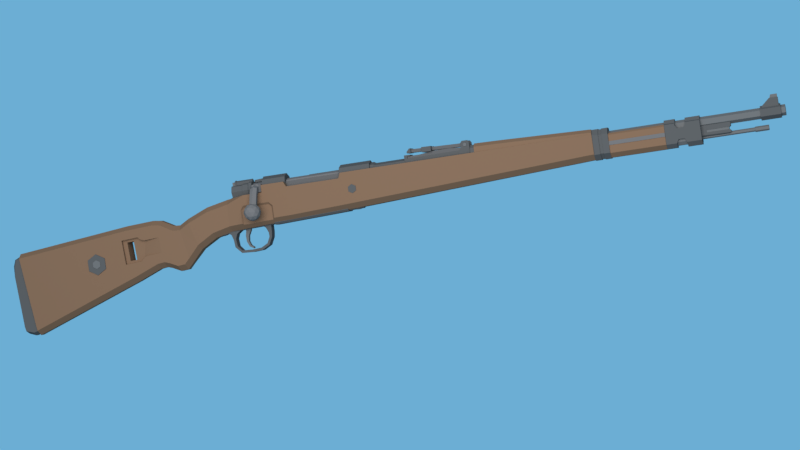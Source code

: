 # Source: Kar98K.blend  (saved by Blender 2.79.0; exported with 4.5.12 LTS)
import bpy
from mathutils import Matrix  # noqa: F401  (used for matrix-valued properties, if any)

bpy.ops.wm.read_factory_settings(use_empty=True)
scene = bpy.context.scene
scene.name = 'Scene'

# ---- collections
col_collection_1 = bpy.data.collections.new('Collection 1'); scene.collection.children.link(col_collection_1)

# ---- materials (node trees are filled in below, after node groups)
mat_material_001 = bpy.data.materials.new('Material.001')
mat_material_001.alpha_threshold = 0.0
mat_material_001.roughness = 0.5
mat_material_002 = bpy.data.materials.new('Material.002')
mat_material_002.alpha_threshold = 0.0
mat_material_002.roughness = 0.5
mat_material_005 = bpy.data.materials.new('Material.005')
mat_material_005.alpha_threshold = 0.0
mat_material_005.roughness = 0.5
mat_material_003 = bpy.data.materials.new('Material.003')
mat_material_003.alpha_threshold = 0.0
mat_material_003.roughness = 0.5
mat_material_004 = bpy.data.materials.new('Material.004')
mat_material_004.alpha_threshold = 0.0
mat_material_004.roughness = 0.5
mat_material = bpy.data.materials.new('Material')
mat_material.alpha_threshold = 0.0
mat_material.roughness = 0.5
mat_material.line_color = (0.0, 0.0, 0.0, 1.0)

# ---- material node trees
mat_material_001.use_nodes = True; mat_material_001.node_tree.nodes.clear()
_N = mat_material_001.node_tree.nodes; _L = mat_material_001.node_tree.links
n0 = _N.new('ShaderNodeOutputMaterial'); n0.name = 'Material Output'; n0.location = (300, 300)
n1 = _N.new('ShaderNodeBsdfDiffuse'); n1.name = 'Diffuse BSDF'; n1.location = (10, 300)
n1.inputs[0].default_value = (0.05222, 0.05222, 0.05222, 1.0)
_L.new(n1.outputs[0], n0.inputs[0])
n0.is_active_output = True
mat_material_002.use_nodes = True; mat_material_002.node_tree.nodes.clear()
_N = mat_material_002.node_tree.nodes; _L = mat_material_002.node_tree.links
n0 = _N.new('ShaderNodeOutputMaterial'); n0.name = 'Material Output'; n0.location = (300, 300)
n1 = _N.new('ShaderNodeBsdfDiffuse'); n1.name = 'Diffuse BSDF'; n1.location = (10, 300)
n1.inputs[0].default_value = (0.07658, 0.07658, 0.07658, 1.0)
_L.new(n1.outputs[0], n0.inputs[0])
n0.is_active_output = True
mat_material_005.use_nodes = True; mat_material_005.node_tree.nodes.clear()
_N = mat_material_005.node_tree.nodes; _L = mat_material_005.node_tree.links
n0 = _N.new('ShaderNodeOutputMaterial'); n0.name = 'Material Output'; n0.location = (300, 300)
n1 = _N.new('ShaderNodeBsdfDiffuse'); n1.name = 'Diffuse BSDF'; n1.location = (10, 300)
n1.inputs[0].default_value = (0.08714, 0.08299, 0.08299, 1.0)
_L.new(n1.outputs[0], n0.inputs[0])
n0.is_active_output = True
mat_material_003.use_nodes = True; mat_material_003.node_tree.nodes.clear()
_N = mat_material_003.node_tree.nodes; _L = mat_material_003.node_tree.links
n0 = _N.new('ShaderNodeOutputMaterial'); n0.name = 'Material Output'; n0.location = (300, 300)
n1 = _N.new('ShaderNodeBsdfDiffuse'); n1.name = 'Diffuse BSDF'; n1.location = (10, 300)
n1.inputs[0].default_value = (0.08353, 0.07956, 0.07956, 1.0)
_L.new(n1.outputs[0], n0.inputs[0])
n0.is_active_output = True
mat_material_004.use_nodes = True; mat_material_004.node_tree.nodes.clear()
_N = mat_material_004.node_tree.nodes; _L = mat_material_004.node_tree.links
n0 = _N.new('ShaderNodeOutputMaterial'); n0.name = 'Material Output'; n0.location = (300, 300)
n1 = _N.new('ShaderNodeBsdfDiffuse'); n1.name = 'Diffuse BSDF'; n1.location = (10, 300)
n1.inputs[0].default_value = (0.06372, 0.06149, 0.06149, 1.0)
_L.new(n1.outputs[0], n0.inputs[0])
n0.is_active_output = True
mat_material.use_nodes = True; mat_material.node_tree.nodes.clear()
_N = mat_material.node_tree.nodes; _L = mat_material.node_tree.links
n0 = _N.new('ShaderNodeOutputMaterial'); n0.name = 'Material Output'; n0.location = (300, 300)
n1 = _N.new('ShaderNodeBsdfDiffuse'); n1.name = 'Diffuse BSDF'; n1.location = (10, 300)
n1.inputs[0].default_value = (0.1149, 0.06708, 0.04108, 1.0)
_L.new(n1.outputs[0], n0.inputs[0])
n0.is_active_output = True

# ---- world
world_world = bpy.data.worlds.new('World'); scene.world = world_world
world_world.color = (0.15, 0.4233, 0.6584)
world_world.use_sun_shadow = False
world_world.sun_shadow_jitter_overblur = 0.0
world_world.cycles.sampling_method = 'MANUAL'

# ---- cameras
cam_camera = bpy.data.cameras.new('Camera')
cam_camera.clip_end = 100.0
cam_camera.lens = 74.82
cam_camera.sensor_width = 32.0
cam_camera.sensor_height = 18.0
cam_camera.ortho_scale = 7.314
cam_camera.dof.focus_distance = 0.0

# ---- lights
light_lamp = bpy.data.lights.new('Lamp', 'AREA')
light_lamp.transmission_factor = 0.0
light_lamp.cutoff_distance = 30.0
light_lamp.energy = 5498.0
light_lamp.shadow_buffer_clip_start = 1.001
light_lamp.shadow_soft_size = 15.0
light_lamp.shadow_maximum_resolution = 0.006
light_lamp.use_absolute_resolution = True
light_lamp.size = 15.0
light_lamp.size_y = 0.1

# ---- meshes
me_cube_033 = bpy.data.meshes.new('Cube.033')
me_cube_033.from_pydata([(-1.0, -1.0, 1.0), (-1.0, 1.0, 1.0), (8.01, -1.0, 1.25), (8.01, 1.0, 1.25), (-1.0, -0.7547, -1.0), (-1.0, -1.0, -0.7546), (-1.0, 1.0, -0.7546), (-1.0, 0.7547, -1.0), (8.01, -1.0, -0.5045), (8.01, -0.7547, -0.7499), (8.01, 0.7547, -0.7499), (8.01, 1.0, -0.5045)], [], [(8, 2, 0, 5), (10, 11, 3, 2, 8, 9), (6, 1, 3, 11), (4, 5, 0, 1, 6, 7), (3, 1, 0, 2), (10, 7, 6, 11), (4, 9, 8, 5), (7, 10, 9, 4)])
me_cube_033.materials.append(mat_material_001)
me_cube_033.use_remesh_preserve_volume = False
me_cube_033.use_remesh_preserve_attributes = False
me_cube_033.use_mirror_vertex_groups = False
me_cube_033.update()
me_cylinder_017 = bpy.data.meshes.new('Cylinder.017')
me_cylinder_017.from_pydata([(0.0, 1.0, -1.0), (0.0, 1.0, 1.0), (0.866, 0.5, -1.0), (0.866, 0.5, 1.0), (0.866, -0.5, -1.0), (0.866, -0.5, 1.0), (-8.742e-08, -1.0, -1.0), (-8.742e-08, -1.0, 1.0), (-0.866, -0.5, -1.0), (-0.866, -0.5, 1.0), (-0.866, 0.5, -1.0), (-0.866, 0.5, 1.0)], [], [(0, 1, 3, 2), (2, 3, 5, 4), (4, 5, 7, 6), (6, 7, 9, 8), (3, 1, 11, 9, 7, 5), (8, 9, 11, 10), (10, 11, 1, 0), (0, 2, 4, 6, 8, 10)])
me_cylinder_017.materials.append(mat_material_002)
me_cylinder_017.use_remesh_preserve_volume = False
me_cylinder_017.use_remesh_preserve_attributes = False
me_cylinder_017.use_mirror_vertex_groups = False
me_cylinder_017.update()
me_cylinder_016 = bpy.data.meshes.new('Cylinder.016')
me_cylinder_016.from_pydata([(0.0, 1.0, -1.0), (0.0, 1.0, 1.0), (0.866, 0.5, -1.0), (0.866, 0.5, 1.0), (0.866, -0.5, -1.0), (0.866, -0.5, 1.0), (-8.742e-08, -1.0, -1.0), (-8.742e-08, -1.0, 1.0), (-0.866, -0.5, -1.0), (-0.866, -0.5, 1.0), (-0.866, 0.5, -1.0), (-0.866, 0.5, 1.0)], [], [(0, 1, 3, 2), (2, 3, 5, 4), (4, 5, 7, 6), (6, 7, 9, 8), (3, 1, 11, 9, 7, 5), (8, 9, 11, 10), (10, 11, 1, 0), (0, 2, 4, 6, 8, 10)])
me_cylinder_016.materials.append(mat_material_002)
me_cylinder_016.use_remesh_preserve_volume = False
me_cylinder_016.use_remesh_preserve_attributes = False
me_cylinder_016.use_mirror_vertex_groups = False
me_cylinder_016.update()
me_cube_032 = bpy.data.meshes.new('Cube.032')
me_cube_032.from_pydata([(-28.5, -1.0, -2.099), (-28.5, -1.0, -0.09889), (-28.5, 1.0, -2.099), (-28.5, 1.0, -0.09889), (66.73, -0.5455, 1.156), (64.55, -1.0, 1.14), (64.55, -1.0, 3.14), (66.73, -0.5455, 3.156), (64.55, 1.0, 1.14), (66.73, 0.5455, 1.156), (66.73, 0.5455, 3.156), (64.55, 1.0, 3.14), (-34.64, -1.0, -3.486), (-36.72, -0.5415, -3.955), (-37.31, -0.5415, -2.045), (-35.11, -1.0, -1.559), (-36.72, 0.5415, -3.955), (-34.64, 1.0, -3.486), (-35.11, 1.0, -1.559), (-37.31, 0.5415, -2.045)], [], [(3, 2, 17, 18), (5, 6, 1, 0), (10, 11, 3, 1, 6, 7), (9, 10, 7, 4), (2, 3, 11, 8), (0, 1, 15, 12), (13, 14, 19, 16), (1, 3, 18, 19, 14, 15), (10, 9, 8, 11), (6, 5, 4, 7), (2, 8, 9, 4, 5, 0), (12, 15, 14, 13), (18, 17, 16, 19), (2, 0, 12, 13, 16, 17)])
me_cube_032.materials.append(mat_material_001)
me_cube_032.use_remesh_preserve_volume = False
me_cube_032.use_remesh_preserve_attributes = False
me_cube_032.use_mirror_vertex_groups = False
me_cube_032.update()
me_cube_028 = bpy.data.meshes.new('Cube.028')
me_cube_028.from_pydata([(-1.0, -1.0, -6.581), (-1.0, -1.0, -0.157), (-1.0, 1.0, -6.581), (-1.0, 1.0, -0.157), (1.0, -1.0, -6.581), (1.0, -1.0, 1.0), (1.0, 1.0, -6.581), (1.0, 1.0, 1.0), (-1.0, 0.0, -6.581), (-1.0, 0.0, -0.6066), (1.0, 0.0, -6.581), (1.0, 0.0, 0.5503), (-1.0, -0.5, -6.581), (1.0, -0.5, 1.0), (-1.0, -0.5, -0.157), (1.0, -0.5, -6.581), (-1.0, 0.5, -0.157), (1.0, 0.5, -6.581), (-1.0, 0.5, -6.581), (1.0, 0.5, 1.0)], [], [(18, 16, 3, 2), (2, 3, 7, 6), (15, 13, 5, 4), (4, 5, 1, 0), (12, 15, 4, 0), (13, 14, 1, 5), (19, 16, 9, 11), (18, 17, 10, 8), (17, 19, 11, 10), (12, 14, 9, 8), (0, 1, 14, 12), (11, 9, 14, 13), (8, 10, 15, 12), (10, 11, 13, 15), (6, 7, 19, 17), (2, 6, 17, 18), (7, 3, 16, 19), (8, 9, 16, 18)])
me_cube_028.materials.append(mat_material_001)
me_cube_028.use_remesh_preserve_volume = False
me_cube_028.use_remesh_preserve_attributes = False
me_cube_028.use_mirror_vertex_groups = False
me_cube_028.update()
me_cylinder_015 = bpy.data.meshes.new('Cylinder.015')
me_cylinder_015.from_pydata([(1.0, 6.056e-07, -5.832), (0.7071, -0.7071, -5.832), (-1.028e-06, -1.0, -5.832), (-0.7071, -0.7071, -5.832), (-1.0, 6.612e-07, -5.832), (1.553, 5.788e-07, -5.832), (1.098, -1.098, -5.832), (-1.067e-06, -1.553, -5.832), (-1.098, -1.098, -5.832), (-1.553, 6.652e-07, -5.832), (1.553, 6.437e-07, -6.316), (1.098, -1.098, -6.316), (-1.161e-06, -1.553, -6.316), (-1.098, -1.098, -6.316), (-1.553, 7.302e-07, -6.316), (1.343, 6.781e-07, -6.511), (0.9496, -0.9496, -6.511), (-1.201e-06, -1.343, -6.511), (-0.9496, -0.9496, -6.511), (-1.343, 7.528e-07, -6.511), (1.343, 8.026e-07, -7.438), (0.9496, -0.9496, -7.438), (-1.381e-06, -1.343, -7.438), (-0.9496, -0.9496, -7.438), (-1.343, 8.773e-07, -7.438), (-0.8405, -0.8405, -7.438), (-1.377e-06, -1.189, -7.438), (0.8405, -0.8405, -7.438), (1.189, 8.011e-07, -7.438), (0.8405, -0.8405, -9.366), (-1.752e-06, -1.189, -9.366), (-0.8405, -0.8405, -9.366), (0.5302, -0.5302, -9.366), (-1.735e-06, -0.7498, -9.366), (-0.5302, -0.5302, -9.366), (0.7498, 8.258e-07, -7.668), (0.5302, -0.5302, -7.668), (-1.405e-06, -0.7498, -7.668), (-0.5302, -0.5302, -7.668), (0.811, -0.4562, -5.832), (1.26, -0.7086, -5.832), (1.26, -0.7086, -6.316), (1.089, -0.6126, -6.511), (1.182, -0.3886, -7.438), (1.046, -0.344, -7.438), (1.046, -0.344, -9.366), (0.6081, -0.342, -9.366), (0.6081, -0.342, -7.668), (-0.7549, -0.5918, -5.832), (-1.173, -0.9192, -5.832), (-1.173, -0.9192, -6.316), (-1.014, -0.7947, -6.511), (-1.076, -0.6452, -7.438), (-0.9877, -0.5036, -7.438), (-0.9877, -0.5036, -9.366), (-0.6017, -0.3762, -9.366), (-0.6017, -0.3762, -7.668), (-1.196, 0.0, -7.438), (-0.9521, 0.0, -7.438), (-0.566, 0.0, -7.668)], [(35, 47)], [(7, 8, 13, 12), (2, 3, 8, 7), (39, 1, 6, 40), (48, 4, 9, 49), (1, 2, 7, 6), (40, 6, 11, 41), (49, 9, 14, 50), (6, 7, 12, 11), (51, 19, 24, 52), (12, 13, 18, 17), (41, 11, 16, 42), (50, 14, 19, 51), (11, 12, 17, 16), (43, 21, 27, 44), (16, 17, 22, 21), (17, 18, 23, 22), (42, 16, 21, 43), (44, 27, 29, 45), (22, 23, 25, 26), (21, 22, 26, 27), (26, 25, 31, 30), (27, 26, 30, 29), (45, 29, 32, 46), (29, 30, 33, 32), (30, 31, 34, 33), (32, 33, 37, 36), (33, 34, 38, 37), (46, 32, 36, 47), (47, 44, 45, 46), (15, 42, 43, 20), (20, 43, 44, 28), (10, 41, 42, 15), (5, 40, 41, 10), (0, 39, 40, 5), (34, 55, 56, 38), (31, 54, 55, 34), (25, 53, 54, 31), (23, 52, 53, 25), (13, 50, 51, 18), (18, 51, 52, 23), (8, 49, 50, 13), (3, 48, 49, 8), (24, 57, 53, 52), (55, 54, 53, 56), (56, 53, 58, 59), (57, 58, 53)])
me_cylinder_015.materials.append(mat_material_001)
me_cylinder_015.use_remesh_preserve_volume = False
me_cylinder_015.use_remesh_preserve_attributes = False
me_cylinder_015.use_mirror_vertex_groups = False
me_cylinder_015.update()
me_cylinder_014 = bpy.data.meshes.new('Cylinder.014')
me_cylinder_014.from_pydata([(0.0, 1.0, -1.0), (-8.515e-18, 0.3928, 0.7324), (0.866, 0.5, -1.0), (0.866, 0.002368, 0.4201), (0.866, -0.5, -1.0), (0.866, -0.7785, -0.2046), (-8.742e-08, -1.0, -1.0), (-8.742e-08, -1.169, -0.5169), (-0.866, -0.5, -1.0), (-0.866, -0.7785, -0.2046), (-0.866, 0.5, -1.0), (-0.866, 0.002368, 0.4201), (-0.08007, -1.298, 1.642), (0.7645, -1.457, 1.131), (0.728, -1.631, 0.1465), (-0.1531, -1.645, -0.3262), (-0.9976, -1.486, 0.1851), (-0.9611, -1.313, 1.169), (-0.5121, -5.842, 2.641), (0.278, -6.124, 2.097), (0.1765, -6.287, 1.116), (-0.715, -6.169, 0.6786), (-1.505, -5.887, 1.223), (-1.404, -5.723, 2.204)], [], [(0, 3, 2), (2, 5, 4), (4, 7, 6), (7, 8, 6), (9, 15, 16), (9, 10, 8), (11, 0, 10), (2, 8, 10), (17, 22, 23), (5, 13, 14), (9, 17, 11), (3, 12, 13), (7, 14, 15), (11, 12, 1), (18, 22, 19), (14, 21, 15), (13, 18, 19), (12, 23, 18), (15, 22, 16), (13, 20, 14), (0, 1, 3), (2, 3, 5), (4, 5, 7), (7, 9, 8), (9, 7, 15), (9, 11, 10), (11, 1, 0), (10, 0, 2), (2, 4, 6), (6, 8, 2), (17, 16, 22), (5, 3, 13), (9, 16, 17), (3, 1, 12), (7, 5, 14), (11, 17, 12), (20, 19, 22), (18, 23, 22), (22, 21, 20), (14, 20, 21), (13, 12, 18), (12, 17, 23), (15, 21, 22), (13, 19, 20)])
me_cylinder_014.materials.append(mat_material_005)
me_cylinder_014.use_remesh_preserve_volume = False
me_cylinder_014.use_remesh_preserve_attributes = False
me_cylinder_014.use_mirror_vertex_groups = False
me_cylinder_014.update()
me_icosphere = bpy.data.meshes.new('Icosphere')
me_icosphere.from_pydata([(0.0, 0.0, -1.0), (0.7236, -0.5257, -0.4472), (-0.2764, -0.8506, -0.4472), (-0.8944, 0.0, -0.4472), (-0.2764, 0.8506, -0.4472), (0.7236, 0.5257, -0.4472), (0.2764, -0.8506, 0.4472), (-0.7236, -0.5257, 0.4472), (-0.7236, 0.5257, 0.4472), (0.2764, 0.8506, 0.4472), (0.8944, 0.0, 0.4472), (0.0, 0.0, 1.0), (-0.1625, -0.5, -0.8507), (0.4253, -0.309, -0.8507), (0.2629, -0.809, -0.5257), (0.8506, 0.0, -0.5257), (0.4253, 0.309, -0.8507), (-0.5257, 0.0, -0.8507), (-0.6882, -0.5, -0.5257), (-0.1625, 0.5, -0.8507), (-0.6882, 0.5, -0.5257), (0.2629, 0.809, -0.5257), (0.9511, -0.309, 0.0), (0.9511, 0.309, 0.0), (0.0, -1.0, 0.0), (0.5878, -0.809, 0.0), (-0.9511, -0.309, 0.0), (-0.5878, -0.809, 0.0), (-0.5878, 0.809, 0.0), (-0.9511, 0.309, 0.0), (0.5878, 0.809, 0.0), (0.0, 1.0, 0.0), (0.6882, -0.5, 0.5257), (-0.2629, -0.809, 0.5257), (-0.8506, 0.0, 0.5257), (-0.2629, 0.809, 0.5257), (0.6882, 0.5, 0.5257), (0.1625, -0.5, 0.8507), (0.5257, 0.0, 0.8507), (-0.4253, -0.309, 0.8507), (-0.4253, 0.309, 0.8507), (0.1625, 0.5, 0.8507)], [], [(0, 13, 12), (1, 13, 15), (0, 12, 17), (0, 17, 19), (0, 19, 16), (1, 15, 22), (2, 14, 24), (3, 18, 26), (4, 20, 28), (5, 21, 30), (1, 22, 25), (2, 24, 27), (3, 26, 29), (4, 28, 31), (5, 30, 23), (6, 32, 37), (7, 33, 39), (8, 34, 40), (9, 35, 41), (10, 36, 38), (38, 41, 11), (38, 36, 41), (36, 9, 41), (41, 40, 11), (41, 35, 40), (35, 8, 40), (40, 39, 11), (40, 34, 39), (34, 7, 39), (39, 37, 11), (39, 33, 37), (33, 6, 37), (37, 38, 11), (37, 32, 38), (32, 10, 38), (23, 36, 10), (23, 30, 36), (30, 9, 36), (31, 35, 9), (31, 28, 35), (28, 8, 35), (29, 34, 8), (29, 26, 34), (26, 7, 34), (27, 33, 7), (27, 24, 33), (24, 6, 33), (25, 32, 6), (25, 22, 32), (22, 10, 32), (30, 31, 9), (30, 21, 31), (21, 4, 31), (28, 29, 8), (28, 20, 29), (20, 3, 29), (26, 27, 7), (26, 18, 27), (18, 2, 27), (24, 25, 6), (24, 14, 25), (14, 1, 25), (22, 23, 10), (22, 15, 23), (15, 5, 23), (16, 21, 5), (16, 19, 21), (19, 4, 21), (19, 20, 4), (19, 17, 20), (17, 3, 20), (17, 18, 3), (17, 12, 18), (12, 2, 18), (15, 16, 5), (15, 13, 16), (13, 0, 16), (12, 14, 2), (12, 13, 14), (13, 1, 14)])
me_icosphere.materials.append(mat_material_005)
me_icosphere.use_remesh_preserve_volume = False
me_icosphere.use_remesh_preserve_attributes = False
me_icosphere.use_mirror_vertex_groups = False
me_icosphere.update()
me_cube_027 = bpy.data.meshes.new('Cube.027')
me_cube_027.from_pydata([(-1.0, -1.341, -0.8598), (-1.0, -1.341, 0.8127), (-1.0, 1.0, -0.8598), (-1.0, 1.0, 0.8127), (1.0, -1.341, -0.8598), (1.0, -1.341, 0.8127), (1.0, 1.0, -0.8598), (1.0, 1.0, 0.8127), (-0.6354, -1.907, -0.8598), (-0.6354, -1.907, 0.8127), (0.6354, -1.907, -0.8598), (0.6354, -1.907, 0.8127)], [], [(0, 1, 3, 2), (2, 3, 7, 6), (6, 7, 5, 4), (1, 0, 8, 9), (2, 6, 4, 0), (7, 3, 1, 5), (10, 11, 9, 8), (0, 4, 10, 8), (5, 1, 9, 11), (4, 5, 11, 10)])
me_cube_027.materials.append(mat_material_005)
me_cube_027.use_remesh_preserve_volume = False
me_cube_027.use_remesh_preserve_attributes = False
me_cube_027.use_mirror_vertex_groups = False
me_cube_027.update()
me_cube_025 = bpy.data.meshes.new('Cube.025')
me_cube_025.from_pydata([(-1.0, -1.0, -1.0), (-1.0, -1.0, 1.0), (-1.0, 1.0, -1.0), (-1.0, 1.0, 1.0), (1.0, -1.0, -1.0), (1.0, -1.0, 1.0), (1.0, 1.0, -1.0), (1.0, 1.0, 1.0), (-1.0, 2.918, -1.0), (-1.0, 2.918, 1.0), (1.0, 2.918, -1.0), (1.0, 2.918, 1.0), (-1.0, 4.392, -0.7203), (-1.0, 4.392, 0.7203), (1.0, 4.392, -0.7203), (1.0, 4.392, 0.7203), (6.247, 2.918, -1.0), (6.247, 2.918, 1.0), (6.247, 4.392, -0.7203), (6.247, 4.392, 0.7203), (-1.0, 7.433, -0.7203), (-1.0, 7.433, 0.7203), (1.0, 7.433, -0.7203), (1.0, 7.433, 0.7203), (6.247, 7.433, -0.7203), (6.247, 7.433, 0.7203), (-1.0, 8.178, -1.005), (-1.0, 8.178, 1.005), (1.0, 8.178, -1.005), (1.0, 8.178, 1.005), (6.247, 8.178, -1.005), (6.247, 8.178, 1.005), (-1.0, 9.584, -1.005), (-1.0, 9.584, 1.005), (1.0, 9.584, -1.005), (1.0, 9.584, 1.005), (6.247, 9.584, -1.005), (6.247, 9.584, 1.005)], [], [(0, 1, 3, 2), (7, 6, 10, 11), (6, 7, 5, 4), (4, 5, 1, 0), (2, 6, 4, 0), (7, 3, 1, 5), (11, 10, 16, 17), (6, 2, 8, 10), (3, 7, 11, 9), (2, 3, 9, 8), (13, 15, 23, 21), (10, 8, 12, 14), (9, 11, 15, 13), (8, 9, 13, 12), (17, 16, 18, 19), (10, 14, 18, 16), (15, 11, 17, 19), (15, 19, 25, 23), (22, 20, 26, 28), (24, 22, 28, 30), (12, 13, 21, 20), (19, 18, 24, 25), (18, 14, 22, 24), (14, 12, 20, 22), (27, 29, 35, 33), (31, 30, 36, 37), (23, 25, 31, 29), (25, 24, 30, 31), (21, 23, 29, 27), (20, 21, 27, 26), (32, 33, 35, 34), (34, 35, 37, 36), (26, 27, 33, 32), (30, 28, 34, 36), (28, 26, 32, 34), (29, 31, 37, 35)])
me_cube_025.materials.append(mat_material_002)
me_cube_025.use_remesh_preserve_volume = False
me_cube_025.use_remesh_preserve_attributes = False
me_cube_025.use_mirror_vertex_groups = False
me_cube_025.update()
me_cylinder_013 = bpy.data.meshes.new('Cylinder.013')
me_cylinder_013.from_pydata([(2.912e-07, 1.0, 0.3446), (1.097e-06, 1.0, 6.064), (0.866, 0.5, 0.3446), (0.866, 0.5, 6.064), (0.866, -0.5, 0.3446), (0.866, -0.5, 6.064), (2.038e-07, -1.0, 0.3446), (1.009e-06, -1.0, 6.064), (-0.866, -0.5, 0.3446), (-0.866, -0.5, 6.064), (-0.866, 0.5, 0.3446), (-0.866, 0.5, 6.064), (2.934e-07, 1.172, 0.3446), (1.015, 0.5862, 0.3446), (1.015, -0.5862, 0.3446), (1.909e-07, -1.172, 0.3446), (-1.015, -0.5862, 0.3446), (-1.015, 0.5862, 0.3446), (1.801e-07, 1.172, -0.1787), (1.015, 0.5862, -0.1787), (1.015, -0.5862, -0.1787), (7.761e-08, -1.172, -0.1787), (-1.015, -0.5862, -0.1787), (-1.015, 0.5862, -0.1787)], [], [(0, 1, 3, 2), (2, 3, 5, 4), (4, 5, 7, 6), (6, 7, 9, 8), (3, 1, 11, 9, 7, 5), (8, 9, 11, 10), (10, 11, 1, 0), (0, 2, 13, 12), (16, 17, 23, 22), (4, 6, 15, 14), (10, 0, 12, 17), (6, 8, 16, 15), (2, 4, 14, 13), (8, 10, 17, 16), (18, 19, 20, 21, 22, 23), (14, 15, 21, 20), (12, 13, 19, 18), (17, 12, 18, 23), (15, 16, 22, 21), (13, 14, 20, 19)])
me_cylinder_013.materials.append(mat_material_001)
me_cylinder_013.use_remesh_preserve_volume = False
me_cylinder_013.use_remesh_preserve_attributes = False
me_cylinder_013.use_mirror_vertex_groups = False
me_cylinder_013.update()
me_cube_024 = bpy.data.meshes.new('Cube.024')
me_cube_024.from_pydata([(-1.0, -1.0, -1.0), (0.3136, -1.0, 1.17), (-1.0, -0.242, -0.3333), (1.0, -0.242, -1.0), (1.0, -1.0, -1.0), (1.0, -1.0, 1.17), (0.3136, -0.1356, 1.17), (1.0, -0.242, -0.3333), (-1.0, -1.0, -0.3333), (1.0, -0.1356, 1.17), (-1.0, -0.242, -1.0), (1.0, -1.0, -0.3333), (-1.0, 0.0, -1.0), (0.3136, 0.0, 0.5965), (1.0, 0.0, -1.0), (1.0, 0.0, 0.5965), (1.0, 0.0, -0.3333), (-1.0, 0.0, -0.3333), (1.0, -0.121, -0.3333), (1.0, -0.0622, 0.5965), (0.3136, -0.0622, 0.5965), (1.0, -0.121, -1.0), (-1.0, -0.121, -1.0), (-1.0, -0.121, -0.3333)], [], [(22, 21, 3, 10), (21, 18, 7, 3), (7, 9, 5, 11), (11, 5, 1, 8), (10, 3, 4, 0), (9, 6, 1, 5), (4, 11, 8, 0), (3, 7, 11, 4), (23, 2, 20), (16, 15, 19, 18), (22, 23, 17, 12), (0, 8, 2, 10), (19, 20, 6, 9), (18, 19, 9, 7), (8, 1, 6, 2), (23, 20, 13, 17), (15, 13, 20, 19), (10, 2, 23, 22), (14, 16, 18, 21), (12, 14, 21, 22), (2, 6, 20)])
me_cube_024.materials.append(mat_material_001)
me_cube_024.use_remesh_preserve_volume = False
me_cube_024.use_remesh_preserve_attributes = False
me_cube_024.use_mirror_vertex_groups = False
me_cube_024.update()
me_cylinder_012 = bpy.data.meshes.new('Cylinder.012')
me_cylinder_012.from_pydata([(0.0, 1.0, -1.0), (0.0, 1.0, 1.0), (0.866, 0.5, -1.0), (0.866, 0.5, 1.0), (0.866, -0.5, -1.0), (0.866, -0.5, 1.0), (-8.742e-08, -1.0, -1.0), (-8.742e-08, -1.0, 1.0), (-0.866, -0.5, -1.0), (-0.866, -0.5, 1.0), (-0.866, 0.5, -1.0), (-0.866, 0.5, 1.0)], [], [(0, 1, 3, 2), (2, 3, 5, 4), (4, 5, 7, 6), (6, 7, 9, 8), (3, 1, 11, 9, 7, 5), (8, 9, 11, 10), (10, 11, 1, 0), (0, 2, 4, 6, 8, 10)])
me_cylinder_012.materials.append(mat_material_002)
me_cylinder_012.use_remesh_preserve_volume = False
me_cylinder_012.use_remesh_preserve_attributes = False
me_cylinder_012.use_mirror_vertex_groups = False
me_cylinder_012.update()
me_cylinder_011 = bpy.data.meshes.new('Cylinder.011')
me_cylinder_011.from_pydata([(0.0, 1.0, -1.0), (0.0, 1.0, 1.0), (0.866, 0.5, -1.0), (0.866, 0.5, 1.0), (0.866, -0.5, -1.0), (0.866, -0.5, 1.0), (-8.742e-08, -1.0, -1.0), (-8.742e-08, -1.0, 1.0), (-0.866, -0.5, -1.0), (-0.866, -0.5, 1.0), (-0.866, 0.5, -1.0), (-0.866, 0.5, 1.0)], [], [(0, 1, 3, 2), (2, 3, 5, 4), (4, 5, 7, 6), (6, 7, 9, 8), (3, 1, 11, 9, 7, 5), (8, 9, 11, 10), (10, 11, 1, 0), (0, 2, 4, 6, 8, 10)])
me_cylinder_011.materials.append(mat_material_003)
me_cylinder_011.use_remesh_preserve_volume = False
me_cylinder_011.use_remesh_preserve_attributes = False
me_cylinder_011.use_mirror_vertex_groups = False
me_cylinder_011.update()
me_cube_023 = bpy.data.meshes.new('Cube.023')
me_cube_023.from_pydata([(-1.0, 0.2766, -1.0), (-1.0, 0.2766, 1.0), (10.02, 0.2766, -1.0), (10.02, 0.2766, 1.0), (10.02, 1.0, -1.0), (10.02, 1.0, 1.0), (-1.0, 0.7432, -1.0), (-0.7432, 1.0, -1.0), (-0.7432, 1.0, 1.0), (-1.0, 0.7432, 1.0), (6.696, 0.2766, -1.0), (6.696, 0.2766, 1.0), (10.02, -0.1923, -1.0), (10.02, -0.1923, 1.0), (6.696, -0.1923, -1.0), (6.696, -0.1923, 1.0), (7.268, 1.0, 1.0), (7.268, 0.2766, 1.0), (10.02, 0.3091, 1.587), (9.587, 0.3714, 2.02), (9.587, 0.9052, 2.02), (10.02, 0.9675, 1.587), (7.268, 0.9422, 1.763), (7.525, 0.9052, 2.02), (7.525, 0.3714, 2.02), (7.268, 0.3344, 1.763)], [], [(7, 8, 16, 5, 4), (17, 3, 18, 19, 24, 25), (4, 5, 3, 2), (10, 11, 1, 0), (0, 1, 9, 6), (8, 7, 6, 9), (6, 7, 4, 2, 10, 0), (11, 10, 14, 15), (12, 13, 15, 14), (2, 3, 13, 12), (10, 2, 12, 14), (3, 17, 11, 15, 13), (17, 16, 8, 9, 1, 11), (5, 16, 22, 23, 20, 21), (3, 5, 21, 18), (20, 19, 18, 21), (16, 17, 25, 22), (22, 25, 24, 23), (20, 23, 24, 19)])
me_cube_023.materials.append(mat_material_004)
me_cube_023.use_remesh_preserve_volume = False
me_cube_023.use_remesh_preserve_attributes = False
me_cube_023.use_mirror_vertex_groups = False
me_cube_023.update()
me_cube_022 = bpy.data.meshes.new('Cube.022')
me_cube_022.from_pydata([(-1.0, 1.0, -1.0), (-1.0, 1.0, 0.5714), (5.315, -1.0, -1.0), (5.315, -1.0, 0.5714), (-0.8203, 1.0, -1.0), (-0.8203, 1.0, 0.5714), (-0.9322, -1.0, -1.0), (-0.8203, -1.0, 0.5714), (-1.0, 1.0, -0.7599), (5.315, -1.0, -0.7599), (-0.9322, -1.0, -0.7599), (-0.8203, 1.0, -0.7599), (-1.0, 1.0, 0.3495), (5.315, -1.0, 0.3495), (-0.8203, -1.0, 0.3495), (-0.8203, 1.0, 0.3495), (3.75, 1.0, 0.5714), (3.75, -1.0, -1.0), (5.315, 0.9854, -1.0), (3.75, -1.0, 0.5714), (3.75, -1.0, -0.7599), (5.315, 0.9854, -0.7599), (3.75, -1.0, 0.3495), (3.75, 1.0, 0.3495), (-1.112, 0.675, -1.0), (-1.112, 0.675, 0.5714), (5.315, 0.03861, -1.0), (5.315, 0.03861, 0.5714), (-0.8203, 0.03861, 0.5714), (-0.8203, 0.03861, -1.0), (5.315, 0.03861, -0.7599), (-1.112, 0.675, -0.7599), (5.315, 0.03861, 0.3495), (-1.112, 0.675, 0.3495), (3.75, 0.03861, 0.5714), (3.75, 0.03861, -1.0), (3.75, 0.03858, 0.3495), (5.109, -1.0, -1.0), (5.109, -1.0, 0.5714), (5.109, -1.0, -0.7599), (5.109, -1.0, 0.3495), (5.109, 0.03861, 0.5714), (5.109, 0.03861, -1.0), (5.109, 0.03861, 0.3495), (5.109, 0.03861, -0.7591), (-0.9322, -1.0, -1.0), (-1.112, -0.3957, -1.0), (-1.112, -0.3957, 0.5714), (-0.8203, -1.0, 0.5714), (-1.112, -0.3957, -0.7599), (-0.6846, -1.427, -0.7599), (-1.112, -0.3957, 0.3495), (-0.6639, -1.0, 0.3495)], [], [(33, 25, 1, 12), (32, 27, 3, 13), (28, 25, 47, 48, 7), (42, 26, 2, 37), (10, 14, 52, 50), (34, 28, 7, 19), (6, 10, 50, 45), (22, 19, 7, 14), (12, 1, 5, 15), (0, 8, 11, 4), (17, 20, 10, 6), (51, 47, 25, 33), (26, 30, 9, 2), (24, 31, 8, 0), (8, 12, 15, 11), (20, 22, 14, 10), (49, 51, 33, 31), (30, 32, 13, 9), (31, 33, 12, 8), (39, 40, 22, 20), (4, 11, 21, 18), (37, 39, 20, 17), (40, 38, 19, 22), (41, 34, 19, 38), (29, 35, 17, 6), (15, 5, 16, 23), (4, 18, 35, 29), (50, 8, 21, 9), (24, 29, 6, 45, 46), (0, 4, 29, 24), (16, 5, 28, 34), (5, 1, 25, 28), (14, 7, 48, 52), (30, 26, 18, 21), (23, 16, 34, 36), (41, 27, 32, 43), (34, 41, 43, 36), (27, 41, 38, 3), (13, 3, 38, 40), (2, 9, 39, 37), (9, 13, 40, 39), (35, 42, 37, 17), (30, 44, 43, 32), (52, 48, 47, 51), (45, 50, 49, 46), (50, 52, 51, 49), (46, 49, 31, 24)])
me_cube_022.materials.append(mat_material_001)
me_cube_022.use_remesh_preserve_volume = False
me_cube_022.use_remesh_preserve_attributes = False
me_cube_022.use_mirror_vertex_groups = False
me_cube_022.update()
me_cylinder_010 = bpy.data.meshes.new('Cylinder.010')
me_cylinder_010.from_pydata([(4.03e-07, 1.0, -3.07), (-2.41e-07, 1.0, 2.238), (0.7071, 0.7071, -3.07), (0.7071, 0.7071, 2.238), (1.0, 2.344e-07, -3.07), (1.0, -2.1e-07, 2.238), (0.7071, -0.7071, -3.07), (0.7071, -0.7071, 2.238), (3.156e-07, -1.0, -3.07), (-3.284e-07, -1.0, 2.238), (-0.7071, -0.7071, -3.07), (-0.7071, -0.7071, 2.238), (-1.0, 2.9e-07, -3.07), (-1.0, -1.544e-07, 2.238), (-0.7071, 0.7071, -3.07), (-0.7071, 0.7071, 2.238), (-2.842e-07, 0.8263, 2.42), (0.5843, 0.5843, 2.42), (0.8263, -1.751e-07, 2.42), (0.5843, -0.5843, 2.42), (-3.564e-07, -0.8263, 2.42), (-0.5843, -0.5843, 2.42), (-0.8263, -1.291e-07, 2.42), (-0.5843, 0.5843, 2.42), (-2.812e-07, 0.5367, 2.42), (0.3795, 0.3795, 2.42), (0.5367, -1.503e-07, 2.42), (0.3795, -0.3795, 2.42), (-3.281e-07, -0.5367, 2.42), (-0.3795, -0.3795, 2.42), (-0.5367, -1.204e-07, 2.42), (-0.3795, 0.3795, 2.42), (-2.522e-07, 0.5367, 2.272), (0.3795, 0.3795, 2.272), (0.5367, -1.503e-07, 2.272), (0.3795, -0.3795, 2.272), (-2.992e-07, -0.5367, 2.272), (-0.3795, -0.3795, 2.272), (-0.5367, -1.204e-07, 2.272), (-0.3795, 0.3795, 2.272), (-1.713, -0.4645, 1.219), (-0.7843, -0.4645, 1.219), (-1.713, 0.4645, 1.219), (-0.7843, 0.4645, 1.219), (-1.713, -0.4645, -1.464), (-0.7843, -0.4645, -1.464), (-1.713, 0.4645, -1.464), (-0.7843, 0.4645, -1.464)], [], [(0, 1, 3, 2), (2, 3, 5, 4), (4, 5, 7, 6), (6, 7, 9, 8), (8, 9, 11, 10), (10, 11, 13, 12), (11, 9, 20, 21), (12, 13, 15, 14), (14, 15, 1, 0), (0, 2, 4, 6, 8, 10, 12, 14), (18, 17, 25, 26), (1, 15, 23, 16), (3, 1, 16, 17), (7, 5, 18, 19), (13, 11, 21, 22), (9, 7, 19, 20), (15, 13, 22, 23), (5, 3, 17, 18), (24, 31, 39, 32), (23, 22, 30, 31), (21, 20, 28, 29), (19, 18, 26, 27), (17, 16, 24, 25), (16, 23, 31, 24), (22, 21, 29, 30), (20, 19, 27, 28), (33, 32, 39, 38, 37, 36, 35, 34), (30, 29, 37, 38), (28, 27, 35, 36), (26, 25, 33, 34), (31, 30, 38, 39), (29, 28, 36, 37), (27, 26, 34, 35), (25, 24, 32, 33), (40, 41, 43, 42), (42, 43, 47, 46), (46, 47, 45, 44), (44, 45, 41, 40), (42, 46, 44, 40), (47, 43, 41, 45)])
me_cylinder_010.materials.append(mat_material_005)
me_cylinder_010.use_remesh_preserve_volume = False
me_cylinder_010.use_remesh_preserve_attributes = False
me_cylinder_010.use_mirror_vertex_groups = False
me_cylinder_010.update()
me_cube_020 = bpy.data.meshes.new('Cube.020')
me_cube_020.from_pydata([(-1.0, -1.0, -1.118), (-1.0, -1.0, 1.118), (-1.0, 1.0, -1.118), (-1.0, 1.0, 1.118), (30.87, -1.0, -1.118), (30.87, -1.0, 1.118), (30.87, 1.0, -1.118), (30.87, 1.0, 1.118)], [], [(0, 1, 3, 2), (2, 3, 7, 6), (6, 7, 5, 4), (4, 5, 1, 0), (2, 6, 4, 0), (7, 3, 1, 5)])
me_cube_020.materials.append(mat_material_003)
me_cube_020.use_remesh_preserve_volume = False
me_cube_020.use_remesh_preserve_attributes = False
me_cube_020.use_mirror_vertex_groups = False
me_cube_020.update()
me_cylinder_009 = bpy.data.meshes.new('Cylinder.009')
me_cylinder_009.from_pydata([(0.0, 1.0, -1.0), (0.0, 1.0, 1.0), (0.866, 0.5, -1.0), (0.866, 0.5, 1.0), (0.866, -0.5, -1.0), (0.866, -0.5, 1.0), (-8.742e-08, -1.0, -1.0), (-8.742e-08, -1.0, 1.0), (-0.866, -0.5, -1.0), (-0.866, -0.5, 1.0), (-0.866, 0.5, -1.0), (-0.866, 0.5, 1.0)], [], [(0, 1, 3, 2), (2, 3, 5, 4), (4, 5, 7, 6), (6, 7, 9, 8), (3, 1, 11, 9, 7, 5), (8, 9, 11, 10), (10, 11, 1, 0), (0, 2, 4, 6, 8, 10)])
me_cylinder_009.materials.append(mat_material_001)
me_cylinder_009.use_remesh_preserve_volume = False
me_cylinder_009.use_remesh_preserve_attributes = False
me_cylinder_009.use_mirror_vertex_groups = False
me_cylinder_009.update()
me_cube_019 = bpy.data.meshes.new('Cube.019')
me_cube_019.from_pydata([(-1.0, -1.0, -1.0), (-1.0, -1.0, 1.0), (-1.0, 1.0, -1.0), (-1.0, 1.0, 1.0), (3.265, -1.0, -1.0), (3.265, -1.0, 1.0), (3.265, 1.0, -1.0), (3.265, 1.0, 1.0)], [], [(0, 1, 3, 2), (2, 3, 7, 6), (6, 7, 5, 4), (4, 5, 1, 0), (2, 6, 4, 0), (7, 3, 1, 5)])
me_cube_019.materials.append(mat_material_003)
me_cube_019.use_remesh_preserve_volume = False
me_cube_019.use_remesh_preserve_attributes = False
me_cube_019.use_mirror_vertex_groups = False
me_cube_019.update()
me_cube_018 = bpy.data.meshes.new('Cube.018')
me_cube_018.from_pydata([(-2.772, -1.0, -1.0), (-2.772, -1.0, 1.0), (-2.772, -0.302, 0.03448), (1.0, -0.302, 0.03448), (1.0, -1.0, -1.0), (1.0, -1.0, 1.0), (1.0, -1.0, 0.03448), (-2.772, -1.0, 0.03448), (-2.772, -0.302, -1.0), (-2.772, -0.302, 1.0), (1.0, -0.302, -1.0), (1.0, -0.302, 1.0), (-2.772, 0.0, 0.03448), (1.0, 0.0, 0.03448), (-2.772, 0.0, -1.0), (1.0, 0.0, -1.0)], [], [(4, 6, 7, 0), (10, 3, 6, 4), (3, 11, 5, 6), (6, 5, 1, 7), (8, 10, 4, 0), (11, 9, 1, 5), (0, 7, 2, 8), (9, 11, 3, 2), (2, 3, 13, 12), (7, 1, 9, 2), (12, 13, 15, 14), (8, 2, 12, 14), (10, 8, 14, 15), (3, 10, 15, 13)])
me_cube_018.materials.append(mat_material_001)
me_cube_018.use_remesh_preserve_volume = False
me_cube_018.use_remesh_preserve_attributes = False
me_cube_018.use_mirror_vertex_groups = False
me_cube_018.update()
me_cube_017 = bpy.data.meshes.new('Cube.017')
me_cube_017.from_pydata([(-33.79, -1.0, -0.9975), (-33.79, -1.0, 1.003), (1.539, -0.2241, -0.9975), (-33.79, -0.2241, 1.003), (1.539, -1.0, -0.9975), (1.539, -1.0, 1.003), (1.539, -0.2241, 1.003), (-33.79, -0.2241, -0.9975), (-33.79, -7.534e-07, -0.9975), (-33.79, -7.534e-07, 0.5683), (1.539, -7.534e-07, -0.9975), (1.539, -7.534e-07, 0.5683)], [], [(10, 11, 6, 2), (2, 6, 5, 4), (4, 5, 1, 0), (7, 2, 4, 0), (6, 3, 1, 5), (11, 9, 3, 6), (8, 10, 2, 7), (0, 1, 3, 7), (7, 3, 9, 8)])
me_cube_017.materials.append(mat_material_004)
me_cube_017.use_remesh_preserve_volume = False
me_cube_017.use_remesh_preserve_attributes = False
me_cube_017.use_mirror_vertex_groups = False
me_cube_017.update()
me_cube_016 = bpy.data.meshes.new('Cube.016')
me_cube_016.from_pydata([(-2.481, -0.5196, 0.8268), (-2.485, -0.5196, 0.8673), (-2.481, -0.2044, 0.6975), (-5.851, -0.1965, 0.4902), (-2.485, -0.2044, 0.8673), (-5.854, -0.1965, 0.66), (-5.727, -0.5033, 0.6309), (-5.854, -0.3201, 0.5526), (-5.858, -0.3201, 0.6597), (-5.731, -0.5033, 0.6714)], [], [(5, 8, 9, 1, 4), (3, 7, 8, 5), (0, 2, 4, 1), (4, 2, 3, 5), (6, 9, 8, 7), (6, 0, 1, 9)])
me_cube_016.materials.append(mat_material_001)
me_cube_016.use_remesh_preserve_volume = False
me_cube_016.use_remesh_preserve_attributes = False
me_cube_016.use_mirror_vertex_groups = False
me_cube_016.update()
me_cube_015 = bpy.data.meshes.new('Cube.015')
me_cube_015.from_pydata([(-1.0, -1.0, -1.0), (-1.0, -1.0, 1.0), (-1.0, 1.0, -1.0), (-1.0, 1.0, 1.0), (23.38, -1.0, -1.0), (23.38, -1.0, 1.0), (23.38, 1.0, -1.0), (23.38, 1.0, 1.0), (22.67, 1.0, -1.0), (22.67, 1.0, 1.0), (22.67, -1.0, -1.0), (22.67, -1.0, 1.0), (22.95, 2.746, -1.0), (22.95, 2.746, 1.0), (22.67, 2.746, -1.0), (22.67, 2.746, 1.0)], [], [(0, 1, 3, 2), (9, 7, 13, 15), (6, 7, 5, 4), (10, 11, 1, 0), (8, 6, 4, 10), (9, 3, 1, 11), (7, 9, 11, 5), (2, 8, 10, 0), (4, 5, 11, 10), (2, 3, 9, 8), (14, 15, 13, 12), (6, 8, 14, 12), (8, 9, 15, 14), (7, 6, 12, 13)])
me_cube_015.materials.append(mat_material_004)
me_cube_015.use_remesh_preserve_volume = False
me_cube_015.use_remesh_preserve_attributes = False
me_cube_015.use_mirror_vertex_groups = False
me_cube_015.update()
me_cylinder_008 = bpy.data.meshes.new('Cylinder.008')
me_cylinder_008.from_pydata([(1.0, 6.056e-07, -5.832), (1.0, -1.3e-06, 10.35), (0.7071, -0.7071, -5.832), (0.7071, -0.7071, 10.35), (-1.028e-06, -1.0, -5.832), (1.733e-06, -1.0, 10.35), (-0.7071, -0.7071, -5.832), (-0.7071, -0.7071, 10.35), (-1.0, 6.612e-07, -5.832), (-1.0, -1.245e-06, 10.35), (0.6809, -1.285e-06, 10.35), (0.4815, -0.4815, 10.35), (1.748e-06, -0.6809, 10.35), (-0.4815, -0.4815, 10.35), (-0.6809, -1.247e-06, 10.35), (0.6809, -1.258e-06, 10.16), (0.4815, -0.4815, 10.16), (1.605e-06, -0.6809, 10.16), (-0.4815, -0.4815, 10.16), (-0.6809, -1.221e-06, 10.16), (0.1257, -1.229e-06, 10.16), (0.08887, -0.08887, 10.16), (1.639e-06, -0.1257, 10.16), (-0.08887, -0.08887, 10.16), (-0.1257, -1.222e-06, 10.16), (0.1257, -1.448e-06, 2.341), (0.08889, -0.08887, 2.341), (2.244e-05, -0.1257, 2.341), (-0.08885, -0.08887, 2.341), (-0.1257, -1.441e-06, 2.341), (0.811, -0.4562, -5.832), (0.811, -0.4562, 10.35), (0.5523, -0.3106, 10.35), (0.5523, -0.3106, 10.16), (0.1019, -0.05733, 10.16), (0.102, -0.05733, 2.341), (-0.7549, -0.5918, -5.832), (-0.7549, -0.5918, 10.35), (-0.514, -0.403, 10.35), (-0.514, -0.403, 10.16), (-0.09487, -0.07438, 10.16), (-0.09485, -0.07438, 2.341)], [], [(31, 2, 30), (3, 4, 2), (5, 6, 4), (36, 9, 8), (5, 11, 12), (10, 33, 32), (5, 13, 7), (31, 10, 32), (37, 13, 38), (38, 18, 39), (12, 16, 17), (13, 17, 18), (21, 27, 22), (17, 23, 18), (33, 20, 34), (39, 23, 40), (17, 21, 22), (22, 28, 23), (20, 35, 34), (23, 41, 40), (34, 26, 21), (33, 21, 16), (31, 11, 3), (32, 16, 11), (1, 30, 0), (40, 29, 24), (39, 24, 19), (14, 39, 19), (37, 14, 9), (7, 36, 6), (31, 3, 2), (3, 5, 4), (5, 7, 6), (36, 37, 9), (5, 3, 11), (10, 15, 33), (5, 12, 13), (31, 1, 10), (37, 7, 13), (38, 13, 18), (12, 11, 16), (13, 12, 17), (21, 26, 27), (17, 22, 23), (33, 15, 20), (39, 18, 23), (17, 16, 21), (22, 27, 28), (20, 25, 35), (23, 28, 41), (34, 35, 26), (33, 34, 21), (31, 32, 11), (32, 33, 16), (1, 31, 30), (40, 41, 29), (39, 40, 24), (14, 38, 39), (37, 38, 14), (7, 37, 36)])
me_cylinder_008.materials.append(mat_material_005)
me_cylinder_008.use_remesh_preserve_volume = False
me_cylinder_008.use_remesh_preserve_attributes = False
me_cylinder_008.use_mirror_vertex_groups = False
me_cylinder_008.update()
me_cylinder_007 = bpy.data.meshes.new('Cylinder.007')
me_cylinder_007.from_pydata([(0.0, 1.0, -1.0), (-2.119e-07, 1.0, 2.088), (0.7071, 0.7071, -1.0), (0.7071, 0.7071, 2.088), (1.0, -4.371e-08, -1.0), (-0.7071, -0.7071, 1.104), (0.7071, -0.7071, -1.0), (-1.0, -8.141e-08, 1.106), (-8.742e-08, -1.0, -1.0), (-0.7071, -0.7071, -1.0), (-1.0, 1.192e-08, -1.0), (-1.0, -1.343e-07, 2.088), (-0.7071, 0.7071, -1.0), (-0.7071, 0.7071, 2.088), (1.0, -1.402e-07, 1.174), (0.7071, -0.7071, 1.1), (-2.223e-07, -1.0, 1.1), (0.8397, 0.3365, 2.088), (0.8863, 0.2745, 1.247), (0.8852, -0.2771, 1.1), (-9.869e-09, 0.6094, -1.0), (0.4309, 0.4309, -1.0), (0.6094, -2.199e-08, -1.0), (0.4309, -0.4309, -1.0), (-6.315e-08, -0.6094, -1.0), (-0.4309, -0.4309, -1.0), (-0.6094, 1.192e-08, -1.0), (-0.4309, 0.4309, -1.0), (0.03477, 0.7493, 2.085), (0.5588, 0.5323, 2.085), (-0.2984, -0.4506, 1.154), (-0.7063, 0.008297, 1.122), (-0.7063, 0.008297, 2.085), (-0.4892, 0.5323, 2.085), (0.7003, -0.03694, 1.195), (0.5289, -0.4506, 1.152), (0.1152, -0.622, 1.152), (0.6065, 0.2647, 2.083), (0.6338, 0.1989, 1.237), (0.6331, -0.1991, 1.152)], [], [(1, 2, 0), (3, 18, 2), (14, 19, 4), (6, 16, 8), (16, 9, 8), (5, 10, 9), (7, 13, 12), (13, 0, 12), (2, 20, 0), (8, 23, 6), (6, 22, 4), (12, 26, 10), (10, 25, 9), (9, 24, 8), (0, 27, 12), (2, 22, 21), (16, 30, 5), (3, 28, 29), (19, 34, 39), (17, 29, 37), (11, 31, 32), (19, 35, 15), (18, 37, 38), (1, 33, 28), (15, 36, 16), (5, 31, 7), (13, 32, 33), (18, 34, 14), (1, 3, 2), (4, 2, 14), (3, 17, 18), (18, 14, 2), (6, 4, 19), (19, 15, 6), (6, 15, 16), (16, 5, 9), (5, 7, 10), (12, 10, 7), (7, 11, 13), (13, 1, 0), (2, 21, 20), (8, 24, 23), (6, 23, 22), (12, 27, 26), (10, 26, 25), (9, 25, 24), (0, 20, 27), (2, 4, 22), (16, 36, 30), (3, 1, 28), (19, 14, 34), (17, 3, 29), (11, 7, 31), (19, 39, 35), (18, 17, 37), (1, 13, 33), (15, 35, 36), (5, 30, 31), (13, 11, 32), (18, 38, 34)])
me_cylinder_007.materials.append(mat_material_001)
me_cylinder_007.use_remesh_preserve_volume = False
me_cylinder_007.use_remesh_preserve_attributes = False
me_cylinder_007.use_mirror_vertex_groups = False
me_cylinder_007.update()
me_cube_014 = bpy.data.meshes.new('Cube.014')
me_cube_014.from_pydata([(-0.5388, -1.0, -6.483), (-1.154, -1.0, 2.435), (2.778, -1.0, -6.188), (1.456, -1.0, 2.612), (0.9428, -1.0, 5.183), (0.9711, -1.0, 6.304), (-0.3387, -1.0, -9.555), (2.978, -1.0, -9.26), (3.308, -1.0, -10.27), (-0.5388, 7.153e-07, -6.483), (-1.154, -2.384e-07, 2.435), (2.778, 7.153e-07, -6.188), (1.456, -1.788e-07, 2.612), (-1.471, 0.0, 5.024), (0.9428, -1.192e-07, 5.183), (-0.9108, -1.192e-07, 6.552), (0.9711, -1.192e-07, 6.304), (0.4471, -2.384e-07, 7.157), (0.8561, -1.788e-07, 7.184), (-0.3387, 0.0, -9.555), (2.978, 0.0, -9.26), (0.0602, 0.0, -11.27), (3.308, 0.0, -10.27), (1.744, 0.0, -11.89), (3.523, 0.0, -11.48), (-0.8354, -1.0, 5.067), (-1.471, -0.5356, 5.024), (-0.3331, -1.0, 6.476), (-0.9108, -0.5356, 6.552), (0.4471, -0.5356, 7.157), (0.09754, -1.0, 6.668), (0.8561, -0.5356, 7.184), (0.9164, -1.0, 6.723), (0.0602, -0.3099, -11.27), (1.152, -1.0, -10.93), (-0.09632, -1.0, -10.6), (1.791, -1.0, -11.17), (1.744, -0.3099, -11.89), (3.403, -1.0, -10.8), (3.523, -0.3099, -11.48)], [], [(12, 2, 11), (3, 0, 2), (0, 7, 2), (10, 26, 13), (5, 30, 27), (26, 15, 13), (28, 17, 15), (3, 25, 1), (16, 31, 32), (17, 31, 18), (24, 37, 23), (2, 20, 11), (7, 22, 20), (38, 39, 22), (21, 37, 33), (6, 34, 7), (8, 36, 38), (9, 6, 0), (14, 5, 4), (3, 14, 4), (1, 9, 0), (25, 26, 1), (25, 28, 26), (29, 32, 31), (28, 30, 29), (4, 27, 25), (33, 34, 35), (39, 36, 37), (34, 37, 36), (21, 33, 35), (12, 3, 2), (3, 1, 0), (0, 6, 7), (10, 1, 26), (5, 32, 30), (26, 28, 15), (28, 29, 17), (3, 4, 25), (32, 5, 16), (16, 18, 31), (17, 29, 31), (24, 39, 37), (2, 7, 20), (7, 8, 22), (24, 22, 39), (8, 38, 22), (21, 23, 37), (8, 7, 34), (6, 35, 34), (8, 34, 36), (9, 19, 6), (14, 16, 5), (3, 12, 14), (1, 10, 9), (25, 27, 28), (29, 30, 32), (28, 27, 30), (4, 5, 27), (39, 38, 36), (34, 33, 37), (35, 6, 19), (19, 21, 35)])
me_cube_014.materials.append(mat_material_001)
me_cube_014.use_remesh_preserve_volume = False
me_cube_014.use_remesh_preserve_attributes = False
me_cube_014.use_mirror_vertex_groups = False
me_cube_014.update()
me_cube_013 = bpy.data.meshes.new('Cube.013')
me_cube_013.from_pydata([(-1.0, -1.0, -1.0), (-1.0, -1.0, 1.0), (-1.0, 1.0, -1.0), (-1.0, 1.0, 1.0), (9.612, -1.0, -1.0), (9.612, -1.0, 1.0), (9.612, 1.0, -1.0), (9.612, 1.0, 1.0), (23.97, -1.0, -1.0), (23.97, -1.0, 2.457), (23.97, 1.0, -1.0), (23.97, 1.0, 2.457), (35.63, -1.0, -1.0), (35.63, -1.0, 2.457), (35.63, 1.0, -1.0), (35.63, 1.0, 2.457), (52.59, -1.0, -1.0), (52.59, -1.0, 1.53), (52.59, 1.0, -1.0), (52.59, 1.0, 1.53), (45.92, -1.0, -1.0), (45.92, -1.0, 1.53), (45.92, 1.0, -1.0), (45.92, 1.0, 1.53)], [], [(0, 1, 3, 2), (2, 3, 7, 6), (4, 6, 10, 8), (4, 5, 1, 0), (2, 6, 4, 0), (7, 3, 1, 5), (11, 9, 13, 15), (7, 5, 9, 11), (6, 7, 11, 10), (5, 4, 8, 9), (21, 20, 16, 17), (10, 11, 15, 14), (9, 8, 12, 13), (8, 10, 14, 12), (18, 19, 17, 16), (20, 22, 18, 16), (23, 21, 17, 19), (22, 23, 19, 18), (14, 15, 23, 22), (15, 13, 21, 23), (12, 14, 22, 20), (13, 12, 20, 21)])
me_cube_013.materials.append(mat_material_004)
me_cube_013.use_remesh_preserve_volume = False
me_cube_013.use_remesh_preserve_attributes = False
me_cube_013.use_mirror_vertex_groups = False
me_cube_013.update()
me_cube_012 = bpy.data.meshes.new('Cube.012')
me_cube_012.from_pydata([(-1.0, -1.0, -1.165), (-1.0, -1.0, 0.7681), (15.17, -0.6829, 2.296), (14.72, -0.6829, 1.767), (0.6473, -1.0, -1.165), (0.6473, -1.0, 0.7681), (14.72, -0.6829, 0.4154), (14.13, -0.6829, -0.1725), (-1.0, -1.0, -0.1725), (17.08, -0.6829, -1.165), (-1.0, -0.6829, -0.1725), (0.6473, -1.0, -0.1725), (17.08, -1.0, -1.165), (0.6473, -0.6829, -1.165), (-1.0, -0.6829, 0.7681), (17.08, -1.0, -0.1725), (16.63, -0.6829, 2.296), (14.13, -1.0, -1.165), (17.08, -0.6829, 1.767), (14.13, -1.0, -0.1725), (17.08, -0.6829, 0.4154), (17.08, -1.0, 0.4154), (14.13, -0.6829, -1.165), (14.72, -1.0, 0.4154), (17.08, -0.6829, -0.1725), (17.08, -1.0, 1.767), (0.6473, -0.6829, -0.1725), (14.72, -1.0, 1.767), (0.6473, -0.6829, 0.7681), (16.63, -1.0, 2.296), (-1.0, -0.6829, -1.165), (15.17, -1.0, 2.296), (-1.0, 0.0, -1.165), (-1.0, 0.0, 0.7681), (0.6473, 0.0, -1.165), (0.6473, 0.0, 0.7681), (-1.0, 0.0, -0.1725), (17.08, 0.0, -1.165), (17.08, 0.0, -0.1725), (14.13, 0.0, -1.165), (-1.0, -1.0, 0.3995), (0.6473, -0.6829, 0.3995), (0.6473, -1.0, 0.3995), (-1.0, -0.6829, 0.3995), (0.6473, 0.0, 0.3995), (-1.0, 0.0, 0.3995), (-0.1622, -0.6829, -1.165), (-0.1622, -1.0, -1.165), (-0.1622, -1.0, 0.7681), (-0.1622, -1.0, -0.1725), (-0.1622, -0.6829, 0.7681), (-0.1622, 0.0, 0.7681), (-0.1622, 0.0, -1.165), (-0.1622, -1.0, 0.3995), (-0.1622, -0.6824, -0.1725), (-0.1622, -0.6824, 0.3995), (16.87, -0.6829, -0.1725), (16.87, 0.0, -0.1725)], [], [(41, 28, 5, 42), (53, 48, 1, 40), (46, 13, 4, 47), (50, 14, 1, 48), (47, 49, 8, 0), (9, 24, 15, 12), (37, 38, 24, 9), (19, 15, 21, 23), (19, 17, 12, 15), (11, 4, 17, 19), (26, 11, 19, 7), (44, 35, 28, 41), (23, 21, 25, 27), (7, 19, 23, 6), (3, 27, 31, 2), (21, 20, 18, 25), (6, 23, 27, 3), (25, 18, 16, 29), (2, 31, 29, 16), (4, 13, 22, 17), (27, 25, 29, 31), (0, 8, 10, 30), (40, 1, 14, 43), (15, 24, 20, 21), (17, 22, 9, 12), (13, 34, 39, 22), (51, 33, 14, 50), (30, 10, 36, 32), (22, 39, 37, 9), (52, 34, 13, 46), (43, 14, 33, 45), (10, 43, 45, 36), (8, 40, 43, 10), (49, 53, 40, 8), (32, 52, 46, 30), (35, 51, 50, 28), (4, 11, 49, 47), (28, 50, 48, 5), (30, 46, 47, 0), (42, 5, 48, 53), (53, 49, 54, 55), (26, 54, 49, 11), (42, 53, 55, 41), (6, 3, 2, 16, 18, 20, 24, 7), (24, 38, 57, 56)])
me_cube_012.materials.append(mat_material_001)
me_cube_012.use_remesh_preserve_volume = False
me_cube_012.use_remesh_preserve_attributes = False
me_cube_012.use_mirror_vertex_groups = False
me_cube_012.update()
me_cylinder_005 = bpy.data.meshes.new('Cylinder.005')
me_cylinder_005.from_pydata([(-0.9764, 0.5378, 1.0), (-0.9764, 0.5378, -1.0), (-0.9764, -0.587, 1.0), (-0.9764, -0.587, -1.0), (-0.002335, -1.149, 1.0), (-0.002335, -1.149, -1.0), (0.9718, -0.587, 1.0), (0.9718, -0.587, -1.0), (0.9718, 0.5378, 1.0), (0.9718, 0.5378, -1.0), (-0.002335, 1.1, 1.0), (-0.002335, 1.1, -1.0)], [], [(3, 2, 0, 1), (5, 4, 2, 3), (7, 6, 4, 5), (5, 3, 1, 11, 9, 7), (11, 10, 8, 9), (9, 8, 6, 7), (1, 0, 10, 11), (2, 4, 6, 8, 10, 0)])
me_cylinder_005.materials.append(mat_material_002)
me_cylinder_005.use_remesh_preserve_volume = False
me_cylinder_005.use_remesh_preserve_attributes = False
me_cylinder_005.use_mirror_vertex_groups = False
me_cylinder_005.update()
me_cylinder_004 = bpy.data.meshes.new('Cylinder.004')
me_cylinder_004.from_pydata([(-0.9764, 0.5378, 1.0), (-0.9764, 0.5378, -1.0), (-0.9764, -0.587, 1.0), (-0.9764, -0.587, -1.0), (-0.002335, -1.149, 1.0), (-0.002335, -1.149, -1.0), (0.9718, -0.587, 1.0), (0.9718, -0.587, -1.0), (0.9718, 0.5378, 1.0), (0.9718, 0.5378, -1.0), (-0.002335, 1.1, 1.0), (-0.002335, 1.1, -1.0)], [], [(3, 2, 0, 1), (5, 4, 2, 3), (7, 6, 4, 5), (5, 3, 1, 11, 9, 7), (11, 10, 8, 9), (9, 8, 6, 7), (1, 0, 10, 11), (2, 4, 6, 8, 10, 0)])
me_cylinder_004.materials.append(mat_material_001)
me_cylinder_004.use_remesh_preserve_volume = False
me_cylinder_004.use_remesh_preserve_attributes = False
me_cylinder_004.use_mirror_vertex_groups = False
me_cylinder_004.update()
me_cube_011 = bpy.data.meshes.new('Cube.011')
me_cube_011.from_pydata([(-1.0, -1.005, -1.255), (-1.0, 0.0, -1.255), (-1.0, 0.0, 0.7478), (-1.0, -0.9283, -0.00861), (-1.0, -0.5133, 0.7478), (-1.954, -1.005, -1.255), (-1.954, 0.0, -1.255), (-1.954, 0.0, 0.7478), (-1.954, -0.9283, -0.00861), (-1.954, -0.5133, 0.7478)], [], [(4, 2, 7, 9), (5, 8, 9, 7, 6), (3, 4, 9, 8), (1, 0, 5, 6), (0, 3, 8, 5)])
me_cube_011.materials.append(mat_material_001)
me_cube_011.use_remesh_preserve_volume = False
me_cube_011.use_remesh_preserve_attributes = False
me_cube_011.use_mirror_vertex_groups = False
me_cube_011.update()
me_cylinder_003 = bpy.data.meshes.new('Cylinder.003')
me_cylinder_003.from_pydata([(1.501e-07, 1.0, -1.771), (0.0, 1.0, 1.0), (0.7071, 0.7071, -1.771), (1.0, 5.985e-08, -1.771), (1.0, -4.371e-08, 1.0), (0.7071, -0.7071, -1.771), (0.7071, -0.7071, 1.0), (6.266e-08, -1.0, -1.771), (-8.742e-08, -1.0, 1.0), (-0.7071, -0.7071, -1.771), (-0.7071, -0.7071, 1.0), (-1.0, 1.155e-07, -1.771), (-1.0, 1.192e-08, 1.0), (-0.7071, 0.7071, -1.771), (-0.7071, 0.7071, 1.0), (1.429e-07, 0.8119, -1.771), (0.5741, 0.5741, -1.771), (0.8119, 7.242e-08, -1.771), (0.5741, -0.5741, -1.771), (7.189e-08, -0.8119, -1.771), (-0.5741, -0.5741, -1.771), (-0.8119, 1.176e-07, -1.771), (-0.5741, 0.5741, -1.771), (2.028e-07, 0.8119, -2.079), (0.5741, 0.5741, -2.079), (0.8119, 1.138e-07, -2.079), (0.5741, -0.5741, -2.079), (1.318e-07, -0.8119, -2.079), (-0.5741, -0.5741, -2.079), (-0.8119, 1.59e-07, -2.079), (-0.5741, 0.5741, -2.079), (2.39e-07, 0.6945, -2.278), (0.4911, 0.4911, -2.278), (0.6945, 1.461e-07, -2.278), (0.4911, -0.4911, -2.278), (1.783e-07, -0.6945, -2.278), (-0.4911, -0.4911, -2.278), (-0.6945, 1.847e-07, -2.278), (-0.4911, 0.4911, -2.278), (6.552e-07, 0.6945, -11.62), (0.4911, 0.4911, -11.62), (0.6945, 6.998e-07, -11.62), (0.4911, -0.4911, -11.62), (5.945e-07, -0.6945, -11.62), (-0.4911, -0.4911, -11.62), (-0.6945, 7.384e-07, -11.62), (-0.4911, 0.4911, -11.62), (-2.982e-08, 0.6425, 1.0), (0.4543, 0.4543, 1.0), (0.6425, -4.372e-08, 1.0), (0.4543, -0.4543, 1.0), (-8.599e-08, -0.6425, 1.0), (-0.4543, -0.4543, 1.0), (-0.6425, -7.974e-09, 1.0), (-0.4543, 0.4543, 1.0), (8.436e-08, 0.6425, -0.5796), (0.4543, 0.4543, -0.5796), (0.6425, -2.486e-08, -0.5796), (0.4543, -0.4543, -0.5796), (2.819e-08, -0.6425, -0.5796), (-0.4543, -0.4543, -0.5796), (-0.6425, 1.088e-08, -0.5796), (-0.4543, 0.4543, -0.5796), (9.921e-08, 1.0, 4.241), (-0.7071, 0.7071, 4.668), (6.938e-08, 0.6425, 4.241), (0.5353, 0.4211, 4.099), (-0.4543, 0.4543, 4.668), (-0.474, 0.8037, -1.771), (-0.474, 0.8037, 1.0), (-0.3848, 0.6525, -1.771), (-0.3848, 0.6525, -2.079), (-0.3292, 0.5582, -2.278), (-0.3292, 0.5582, -11.62), (-0.3045, 0.5163, 1.0), (-0.3045, 0.5163, -0.5796), (-0.3723, 0.8458, 4.532), (-0.3045, 0.5163, 4.573), (-0.7071, 0.7071, 6.402), (-0.4543, 0.4543, 6.402), (-0.3723, 0.8458, 6.266), (-0.3045, 0.5163, 6.307), (0.3536, 0.8536, -1.771), (0.3536, 0.8536, 1.0), (0.287, 0.693, -1.771), (0.287, 0.693, -2.079), (0.2456, 0.5928, -2.278), (0.2456, 0.5928, -11.62), (0.2272, 0.5484, 1.0), (0.2272, 0.5484, -0.5796), (0.3536, 0.8536, 4.099), (0.2272, 0.5484, 4.099), (0.5697, 0.7644, 1.0), (0.621, 0.5068, 1.0), (0.7976, 0.4887, 1.0), (0.7071, 0.7071, 0.9995), (0.621, 0.5068, 4.099), (0.5697, 0.7644, 4.099)], [], [(97, 91, 66), (93, 48, 49), (4, 5, 3), (6, 7, 5), (7, 10, 9), (10, 11, 9), (1, 90, 83), (12, 13, 11), (68, 1, 0), (7, 18, 5), (22, 29, 21), (11, 22, 21), (3, 16, 2), (9, 19, 7), (68, 15, 70), (82, 16, 84), (5, 17, 3), (11, 20, 9), (29, 36, 28), (19, 28, 27), (17, 26, 25), (16, 85, 84), (15, 71, 70), (21, 28, 20), (18, 27, 26), (17, 24, 16), (32, 87, 86), (26, 35, 34), (25, 32, 24), (30, 37, 29), (28, 35, 27), (25, 34, 33), (85, 32, 86), (71, 31, 72), (44, 45, 73), (72, 39, 73), (37, 44, 36), (35, 42, 34), (33, 40, 32), (38, 45, 37), (36, 43, 35), (34, 41, 33), (48, 57, 49), (74, 65, 77), (6, 49, 50), (10, 53, 12), (6, 51, 8), (12, 54, 14), (93, 66, 48), (10, 51, 52), (53, 62, 54), (51, 60, 52), (49, 58, 50), (47, 89, 88), (54, 75, 74), (53, 60, 61), (50, 59, 51), (67, 78, 64), (90, 65, 91), (14, 76, 69), (83, 97, 92), (54, 64, 14), (48, 91, 88), (69, 63, 1), (76, 65, 63), (74, 55, 47), (54, 77, 67), (72, 46, 38), (71, 38, 30), (70, 30, 22), (68, 22, 13), (14, 68, 13), (80, 79, 81), (67, 81, 79), (64, 80, 76), (77, 80, 81), (47, 91, 65), (88, 56, 48), (85, 31, 23), (86, 39, 31), (84, 23, 15), (82, 15, 0), (92, 95, 2), (1, 82, 0), (93, 95, 92), (96, 92, 97), (94, 4, 3), (66, 96, 97), (97, 90, 91), (49, 4, 94), (94, 93, 49), (4, 6, 5), (6, 8, 7), (7, 8, 10), (10, 12, 11), (1, 63, 90), (12, 14, 13), (68, 69, 1), (7, 19, 18), (22, 30, 29), (11, 13, 22), (3, 17, 16), (9, 20, 19), (68, 0, 15), (82, 2, 16), (5, 18, 17), (11, 21, 20), (29, 37, 36), (19, 20, 28), (17, 18, 26), (16, 24, 85), (15, 23, 71), (21, 29, 28), (18, 19, 27), (17, 25, 24), (32, 40, 87), (26, 27, 35), (25, 33, 32), (30, 38, 37), (28, 36, 35), (25, 26, 34), (85, 24, 32), (71, 23, 31), (73, 39, 87), (87, 40, 41), (41, 42, 87), (43, 44, 73), (45, 46, 73), (73, 87, 43), (42, 43, 87), (72, 31, 39), (37, 45, 44), (35, 43, 42), (33, 41, 40), (38, 46, 45), (36, 44, 43), (34, 42, 41), (48, 56, 57), (74, 47, 65), (6, 4, 49), (10, 52, 53), (6, 50, 51), (12, 53, 54), (93, 96, 66), (10, 8, 51), (53, 61, 62), (51, 59, 60), (49, 57, 58), (47, 55, 89), (54, 62, 75), (53, 52, 60), (50, 58, 59), (67, 79, 78), (90, 63, 65), (14, 64, 76), (83, 90, 97), (54, 67, 64), (48, 66, 91), (69, 76, 63), (76, 77, 65), (74, 75, 55), (54, 74, 77), (72, 73, 46), (71, 72, 38), (70, 71, 30), (68, 70, 22), (14, 69, 68), (80, 78, 79), (67, 77, 81), (64, 78, 80), (77, 76, 80), (47, 88, 91), (88, 89, 56), (85, 86, 31), (86, 87, 39), (84, 85, 23), (82, 84, 15), (2, 82, 92), (83, 92, 82), (1, 83, 82), (93, 94, 95), (96, 93, 92), (3, 2, 94), (95, 94, 2)])
me_cylinder_003.materials.append(mat_material_001)
me_cylinder_003.use_remesh_preserve_volume = False
me_cylinder_003.use_remesh_preserve_attributes = False
me_cylinder_003.use_mirror_vertex_groups = False
me_cylinder_003.update()
me_cube_010 = bpy.data.meshes.new('Cube.010')
me_cube_010.from_pydata([(-1.0, -1.086, -1.132), (5.345, -1.086, -1.132), (26.81, -1.0, -1.132), (-1.0, 0.0, -1.132), (-1.0, 0.0, 1.0), (5.345, 0.0, -1.132), (5.345, 0.0, 0.8427), (26.81, 0.0, -1.132), (-1.0, -1.005, 0.1948), (-1.0, -0.513, 1.0), (5.345, -1.005, 0.03748), (5.345, -0.513, 0.8427), (26.81, -0.9185, -0.6892), (26.81, 0.0, -0.6892), (-1.0, -1.005, -1.255), (-1.0, 0.0, -1.255), (-1.0, 0.0, 0.7478), (-1.0, -0.9283, -0.00861), (-1.0, -0.5133, 0.7478), (26.53, 0.0, 0.1257), (26.81, 0.0, -0.1724), (26.81, -0.6027, -0.1724), (26.53, -0.4277, 0.1257)], [], [(4, 11, 6), (5, 0, 3), (21, 13, 20), (1, 12, 10), (5, 2, 1), (10, 0, 1), (11, 8, 10), (12, 7, 13), (22, 10, 12), (9, 16, 18), (8, 18, 17), (3, 14, 15), (0, 17, 14), (20, 22, 21), (6, 22, 19), (4, 9, 11), (5, 1, 0), (21, 12, 13), (1, 2, 12), (5, 7, 2), (10, 8, 0), (11, 9, 8), (12, 2, 7), (12, 21, 22), (22, 11, 10), (9, 4, 16), (8, 9, 18), (3, 0, 14), (0, 8, 17), (20, 19, 22), (6, 11, 22)])
me_cube_010.materials.append(mat_material)
me_cube_010.use_remesh_preserve_volume = False
me_cube_010.use_remesh_preserve_attributes = False
me_cube_010.use_mirror_vertex_groups = False
me_cube_010.update()
me_cylinder_002 = bpy.data.meshes.new('Cylinder.002')
me_cylinder_002.from_pydata([(-4.836e-06, 1.0, -23.33), (1.479e-06, 1.0, 7.828), (0.866, 0.5, -23.33), (0.866, 0.5, 7.828), (0.866, -0.5, -23.33), (0.866, -0.5, 7.828), (-4.924e-06, -1.0, -23.33), (1.391e-06, -1.0, 7.828), (-0.866, -0.5, -23.33), (-0.866, -0.5, 7.828), (-0.866, 0.5, -23.33), (-0.866, 0.5, 7.828), (1.479e-06, 1.0, 7.828), (0.866, 0.5, 7.828), (0.866, -0.5, 7.828), (1.391e-06, -1.0, 7.828), (-0.866, -0.5, 7.828), (-0.866, 0.5, 7.828), (1.639e-06, 1.309, 8.283), (1.134, 0.6545, 8.283), (1.134, -0.6545, 8.283), (1.406e-06, -1.309, 8.283), (-1.134, -0.6545, 8.283), (-1.134, 0.6545, 8.283), (3.005e-06, 1.309, 14.59), (1.134, 0.6545, 14.59), (1.134, -0.6545, 14.59), (2.772e-06, -1.309, 14.59), (-1.134, -0.6545, 14.59), (-1.134, 0.6545, 14.59)], [], [(0, 1, 3, 2), (2, 3, 5, 4), (4, 5, 7, 6), (6, 7, 9, 8), (9, 7, 15, 16), (8, 9, 11, 10), (10, 11, 1, 0), (0, 2, 4, 6, 8, 10), (17, 16, 22, 23), (5, 3, 13, 14), (11, 9, 16, 17), (3, 1, 12, 13), (7, 5, 14, 15), (1, 11, 17, 12), (22, 21, 27, 28), (15, 14, 20, 21), (13, 12, 18, 19), (12, 17, 23, 18), (16, 15, 21, 22), (14, 13, 19, 20), (25, 24, 29, 28, 27, 26), (20, 19, 25, 26), (23, 22, 28, 29), (21, 20, 26, 27), (19, 18, 24, 25), (18, 23, 29, 24)])
me_cylinder_002.materials.append(mat_material_002)
me_cylinder_002.use_remesh_preserve_volume = False
me_cylinder_002.use_remesh_preserve_attributes = False
me_cylinder_002.use_mirror_vertex_groups = False
me_cylinder_002.update()
me_cube_009 = bpy.data.meshes.new('Cube.009')
me_cube_009.from_pydata([(-2.145, -1.0, -1.0), (-1.512, -1.0, 1.0), (-2.145, 1.0, -1.0), (-1.512, 1.0, 1.0), (1.0, -1.0, -1.0), (1.0, -1.0, 1.0), (1.0, 1.0, -1.0), (1.0, 1.0, 1.0)], [], [(0, 1, 3, 2), (2, 3, 7, 6), (6, 7, 5, 4), (4, 5, 1, 0), (2, 6, 4, 0), (7, 3, 1, 5)])
me_cube_009.materials.append(mat_material_002)
me_cube_009.use_remesh_preserve_volume = False
me_cube_009.use_remesh_preserve_attributes = False
me_cube_009.use_mirror_vertex_groups = False
me_cube_009.update()
me_cube_008 = bpy.data.meshes.new('Cube.008')
me_cube_008.from_pydata([(-3.789, -1.0, -1.0), (-1.504, -0.7411, 1.0), (-3.789, 1.0, -1.0), (-1.504, 0.7411, 1.0), (1.0, -1.0, -1.0), (1.0, -0.7411, 1.0), (1.0, 1.0, -1.0), (1.0, 0.7411, 1.0), (-3.789, -1.0, -1.615), (-3.789, 1.0, -1.615), (1.0, -1.0, -1.615), (1.0, 1.0, -1.615), (-3.054, -0.7411, -0.3571), (-3.054, 0.7411, -0.3571), (1.0, 0.7411, -0.3571), (1.0, -0.7411, -0.3571)], [], [(12, 1, 3, 13), (13, 3, 7, 14), (14, 7, 5, 15), (15, 5, 1, 12), (4, 0, 8, 10), (7, 3, 1, 5), (9, 11, 10, 8), (2, 6, 11, 9), (0, 2, 9, 8), (6, 4, 10, 11), (4, 15, 12, 0), (6, 14, 15, 4), (2, 13, 14, 6), (0, 12, 13, 2)])
me_cube_008.materials.append(mat_material_001)
me_cube_008.use_remesh_preserve_volume = False
me_cube_008.use_remesh_preserve_attributes = False
me_cube_008.use_mirror_vertex_groups = False
me_cube_008.update()
me_cylinder_001 = bpy.data.meshes.new('Cylinder.001')
me_cylinder_001.from_pydata([(0.0, 1.0, -1.0), (1.67e-07, 1.0, 1.771), (0.866, 0.5, -1.0), (0.866, 0.5, 1.771), (0.866, -0.5, -1.0), (0.866, -0.5, 1.771), (-8.742e-08, -1.0, -1.0), (7.959e-08, -1.0, 1.771), (-0.866, -0.5, -1.0), (-0.866, -0.5, 1.771), (-0.866, 0.5, -1.0), (-0.866, 0.5, 1.771), (-6.382e-08, 0.7171, -1.0), (2.257e-07, 0.7171, 1.771), (0.621, 0.3585, -1.0), (0.621, 0.3585, 1.771), (0.621, -0.3585, -1.0), (0.621, -0.3585, 1.771), (-1.265e-07, -0.7171, -1.0), (1.63e-07, -0.7171, 1.771), (-0.621, -0.3585, -1.0), (-0.621, -0.3585, 1.771), (-0.621, 0.3585, -1.0), (-0.621, 0.3585, 1.771)], [], [(0, 1, 3, 2), (2, 3, 5, 4), (4, 5, 7, 6), (6, 7, 9, 8), (9, 7, 19, 21), (8, 9, 11, 10), (10, 11, 1, 0), (2, 4, 16, 14), (3, 1, 13, 15), (7, 5, 17, 19), (5, 3, 15, 17), (10, 0, 12, 22), (8, 10, 22, 20), (6, 8, 20, 18), (1, 11, 23, 13), (0, 2, 14, 12), (4, 6, 18, 16), (11, 9, 21, 23)])
me_cylinder_001.materials.append(mat_material_001)
me_cylinder_001.use_remesh_preserve_volume = False
me_cylinder_001.use_remesh_preserve_attributes = False
me_cylinder_001.use_mirror_vertex_groups = False
me_cylinder_001.update()
me_cube_007 = bpy.data.meshes.new('Cube.007')
me_cube_007.from_pydata([(-10.97, -1.0, -1.0), (-10.97, -1.0, 1.0), (-10.97, 1.0, -1.0), (-10.97, 1.0, 1.0), (1.0, -1.0, -1.0), (1.0, -1.0, 1.0), (1.0, 1.0, -1.0), (1.0, 1.0, 1.0)], [], [(0, 1, 3, 2), (2, 3, 7, 6), (6, 7, 5, 4), (4, 5, 1, 0), (2, 6, 4, 0), (7, 3, 1, 5)])
me_cube_007.materials.append(mat_material_002)
me_cube_007.use_remesh_preserve_volume = False
me_cube_007.use_remesh_preserve_attributes = False
me_cube_007.use_mirror_vertex_groups = False
me_cube_007.update()
me_cube_006 = bpy.data.meshes.new('Cube.006')
me_cube_006.from_pydata([(-11.4, -1.0, -1.0), (-11.4, -1.0, 1.0), (-11.4, 1.0, -1.0), (-11.4, 1.0, 1.0), (1.0, -1.0, 1.0), (1.0, 1.0, 1.0), (-8.91, 1.0, -1.0), (-8.91, 1.0, 1.0), (-8.91, -1.0, -1.0), (-8.91, -1.0, 1.0), (-11.4, -1.0, -2.0), (-11.4, 1.0, -2.0), (-8.91, 1.0, -2.0), (-8.91, -1.0, -2.0), (0.9574, 1.0, -3.265), (0.9574, -1.0, -3.265), (0.5488, -1.0, -1.0), (1.0, -1.0, -0.5488), (1.0, 1.0, -0.5488), (0.5488, 1.0, -1.0), (0.5062, 1.0, -2.0), (0.9574, 1.0, -2.451), (0.9574, -1.0, -2.451), (0.5062, -1.0, -2.0), (-11.4, -0.4403, -3.712), (-11.4, -1.0, -3.08), (-11.4, 1.0, -3.08), (-11.4, 0.4403, -3.712), (-8.91, 1.0, -3.08), (-8.91, 0.4403, -3.712), (-8.91, -0.4403, -3.712), (-8.91, -1.0, -3.08), (0.5109, 0.4403, -3.712), (0.9574, 1.0, -3.265), (0.9574, -1.0, -3.265), (0.5109, -0.4403, -3.712)], [], [(0, 1, 3, 2), (21, 22, 15, 14), (16, 17, 4, 9, 8), (8, 9, 1, 0), (18, 5, 4, 17), (7, 3, 1, 9), (5, 7, 9, 4), (8, 0, 10, 13), (6, 7, 5, 18, 19), (2, 3, 7, 6), (11, 12, 28, 26), (6, 8, 13, 12), (2, 6, 12, 11), (0, 2, 11, 10), (13, 10, 25, 31), (30, 29, 32, 35), (10, 11, 26, 27, 24, 25), (14, 15, 34, 35, 32, 33), (13, 31, 34, 15, 22, 23), (28, 12, 20, 21, 14, 33), (12, 13, 23, 20), (16, 19, 18, 17), (20, 23, 22, 21), (6, 19, 16, 8), (29, 27, 26, 28), (24, 30, 31, 25), (32, 29, 28, 33), (34, 31, 30, 35), (27, 29, 30, 24)])
me_cube_006.materials.append(mat_material_001)
me_cube_006.use_remesh_preserve_volume = False
me_cube_006.use_remesh_preserve_attributes = False
me_cube_006.use_mirror_vertex_groups = False
me_cube_006.update()
me_cube_005 = bpy.data.meshes.new('Cube.005')
me_cube_005.from_pydata([(-1.0, -1.0, -1.0), (-1.0, 1.0, -1.0), (1.0, -1.0, -1.0), (1.0, 1.0, -1.0), (-1.0, -1.0, 0.4557), (-1.0, -0.4557, 1.0), (-1.0, 0.4557, 1.0), (-1.0, 1.0, 0.4557), (1.0, -0.4557, 1.0), (1.0, -1.0, 0.4557), (1.0, 1.0, 0.4557), (1.0, 0.4557, 1.0)], [], [(11, 6, 5, 8), (3, 10, 11, 8, 9, 2), (0, 4, 5, 6, 7, 1), (1, 3, 2, 0), (1, 7, 10, 3), (6, 11, 10, 7), (8, 5, 4, 9), (2, 9, 4, 0)])
me_cube_005.materials.append(mat_material_002)
me_cube_005.use_remesh_preserve_volume = False
me_cube_005.use_remesh_preserve_attributes = False
me_cube_005.use_mirror_vertex_groups = False
me_cube_005.update()
me_cube_004 = bpy.data.meshes.new('Cube.004')
me_cube_004.from_pydata([(-1.0, -1.0, -0.8185), (1.409, -1.0, -0.8185), (1.409, -1.0, -2.926), (-1.0, -1.0, -2.926), (2.552, -1.0, -0.8185), (2.552, -1.0, -2.926), (5.705, -1.0, -0.8185), (5.705, -1.0, -2.926), (5.705, -1.0, -0.2038), (2.961, -1.0, -0.2038), (-1.0, -1.0, -0.2255), (1.0, -1.0, -0.2255), (1.0, -1.0, -3.651), (-1.0, -1.0, -3.651), (5.705, -1.0, -3.673), (2.961, -1.0, -3.673), (-1.0, 0.0, -4.455), (-1.0, 0.0, 1.0), (1.0, 0.0, -4.455), (1.0, 0.0, 1.0), (1.409, 0.0, -0.8185), (-1.0, 0.0, -0.8185), (-1.0, 0.0, -2.926), (1.409, 0.0, -2.926), (2.552, 0.0, -0.8185), (2.552, 0.0, -2.926), (5.705, 0.0, -0.8185), (5.705, 0.0, -2.926), (2.961, 0.0, -4.499), (5.705, 0.0, -4.499), (2.961, 0.0, 0.9623), (5.705, 0.0, 0.9623), (5.705, 0.0, -0.2038), (2.961, 0.0, -0.2038), (1.0, 0.0, -0.2255), (-1.0, 0.0, -0.2255), (1.0, 0.0, -3.651), (-1.0, 0.0, -3.651), (2.961, 0.0, -3.673), (5.705, 0.0, -3.673), (-1.0, -1.0, 0.09462), (-1.0, -0.3625, 1.0), (1.0, -0.3625, 1.0), (1.0, -1.0, 0.09462), (2.961, -1.0, 0.08399), (2.961, -0.3625, 0.9623), (5.705, -0.3625, 0.9623), (5.705, -1.0, 0.08399), (-1.0, -0.4161, -4.455), (-1.0, -1.0, -3.651), (1.0, -1.0, -3.651), (1.0, -0.4161, -4.455), (2.961, -0.4161, -4.499), (2.961, -1.0, -3.673), (5.705, -1.0, -3.673), (5.705, -0.4161, -4.499), (1.0, -0.6812, 0.2776), (-1.0, -0.6812, 0.2776), (5.705, -0.6812, 0.2534), (2.961, -0.6812, 0.2534)], [], [(33, 9, 44, 59, 45, 30), (19, 17, 41, 42), (50, 12, 13, 49), (34, 19, 42, 56, 43, 11), (2, 1, 0, 3), (36, 23, 2, 12), (12, 2, 3, 13), (4, 5, 7, 6), (20, 1, 4, 24), (1, 2, 5, 4), (27, 26, 6, 7), (8, 32, 31, 46, 58, 47), (15, 38, 28, 52, 53), (9, 8, 47, 44), (30, 45, 46, 31), (24, 4, 9, 33), (4, 6, 8, 9), (1, 11, 10, 0), (20, 34, 11, 1), (18, 36, 12, 50, 51), (52, 28, 29, 55), (7, 5, 15, 14), (27, 7, 14, 39), (5, 25, 38, 15), (16, 18, 51, 48), (0, 10, 35, 21), (6, 26, 32, 8), (39, 14, 54, 55, 29), (14, 15, 53, 54), (2, 23, 25, 5), (13, 3, 22, 37), (3, 0, 21, 22), (11, 43, 40, 10), (56, 57, 40, 43), (58, 59, 44, 47), (10, 40, 57, 41, 17, 35), (48, 51, 50, 49), (52, 55, 54, 53), (48, 49, 13, 37, 16), (42, 41, 57, 56), (46, 45, 59, 58)])
me_cube_004.materials.append(mat_material_001)
me_cube_004.use_remesh_preserve_volume = False
me_cube_004.use_remesh_preserve_attributes = False
me_cube_004.use_mirror_vertex_groups = False
me_cube_004.update()
me_cube_003 = bpy.data.meshes.new('Cube.003')
me_cube_003.from_pydata([(-0.9707, 0.0, -1.0), (-0.9707, 0.0, 0.7013), (-0.08324, 0.0, -1.0), (-0.08324, 0.0, 0.7013), (-0.9707, -1.0, 0.3728), (-0.9707, -0.4817, 0.7013), (-0.08324, -0.4817, 0.7013), (-0.08324, -1.0, 0.3728), (-0.9707, -0.3235, -1.0), (-0.9707, -1.0, -0.692), (-0.08324, -1.0, -0.692), (-0.08324, -0.3235, -1.0), (-0.6158, 0.0, 0.7013), (-0.6158, 0.0, -1.0), (-0.6158, -0.4817, 0.7013), (-0.6158, -1.0, 0.3728), (-0.6158, -0.3235, -1.0), (-0.6158, -1.0, -0.692), (-0.4294, 0.0, 0.7013), (-0.4294, -1.0, 0.3728), (-0.4294, -0.3235, -1.0), (-0.4294, 0.0, -1.0), (-0.4294, -0.4817, 0.7013), (-0.4294, -1.0, -0.692), (-0.6121, 0.0, 0.668), (-0.6121, 0.0, -0.967), (-0.6121, -0.4398, 0.668), (-0.6121, -0.938, 0.3523), (-0.6121, -0.2878, -0.967), (-0.6121, -0.938, -0.671), (-0.433, 0.0, 0.668), (-0.433, -0.938, 0.3523), (-0.433, -0.2878, -0.967), (-0.433, 0.0, -0.967), (-0.433, -0.4398, 0.668), (-0.433, -0.938, -0.671)], [], [(12, 1, 5, 14), (17, 15, 4, 9), (2, 3, 6, 7, 10, 11), (14, 5, 4, 15), (21, 2, 11, 20), (20, 11, 10, 23), (8, 9, 4, 5, 1, 0), (8, 16, 17, 9), (0, 13, 16, 8), (20, 23, 35, 32), (17, 16, 28, 29), (15, 17, 29, 27), (3, 18, 22, 6), (10, 7, 19, 23), (6, 22, 19, 7), (19, 22, 34, 31), (14, 15, 27, 26), (34, 26, 27, 31), (35, 31, 27, 29), (30, 24, 26, 34), (28, 32, 35, 29), (25, 33, 32, 28), (12, 14, 26, 24), (22, 18, 30, 34), (16, 13, 25, 28), (21, 20, 32, 33), (23, 19, 31, 35)])
me_cube_003.materials.append(mat_material_001)
me_cube_003.use_remesh_preserve_volume = False
me_cube_003.use_remesh_preserve_attributes = False
me_cube_003.use_mirror_vertex_groups = False
me_cube_003.update()
me_cube_002 = bpy.data.meshes.new('Cube.002')
me_cube_002.from_pydata([(-1.711, -1.0, -0.8224), (-2.243, -1.0, 1.355), (-1.711, 1.0, -0.8224), (-2.243, 1.0, 1.355), (0.7632, -1.0, -0.8224), (1.0, -1.0, 1.0), (0.7632, 1.0, -0.8224), (1.0, 1.0, 1.0), (-2.214, -1.0, -3.311), (-2.214, 1.0, -3.311), (-0.5697, -1.0, -3.311), (-0.5697, 1.0, -3.311), (-2.045, -1.0, -6.193), (-2.045, 1.0, -6.193), (-0.9138, -1.0, -6.09), (-0.9138, 1.0, -6.09), (-0.9603, -1.0, -8.721), (-0.9603, 1.0, -8.721), (-0.0591, -1.0, -8.261), (-0.0591, 1.0, -8.261), (1.084, -1.0, -9.956), (1.084, 1.0, -9.956), (1.451, -1.0, -9.435), (1.451, 1.0, -9.435)], [], [(0, 1, 3, 2), (2, 3, 7, 6), (6, 7, 5, 4), (4, 5, 1, 0), (2, 6, 11, 9), (7, 3, 1, 5), (10, 8, 12, 14), (0, 2, 9, 8), (6, 4, 10, 11), (4, 0, 8, 10), (15, 14, 18, 19), (9, 11, 15, 13), (11, 10, 14, 15), (8, 9, 13, 12), (18, 16, 20, 22), (12, 13, 17, 16), (14, 12, 16, 18), (13, 15, 19, 17), (21, 23, 22, 20), (17, 19, 23, 21), (19, 18, 22, 23), (16, 17, 21, 20)])
me_cube_002.materials.append(mat_material_002)
me_cube_002.use_remesh_preserve_volume = False
me_cube_002.use_remesh_preserve_attributes = False
me_cube_002.use_mirror_vertex_groups = False
me_cube_002.update()
me_cube_001 = bpy.data.meshes.new('Cube.001')
me_cube_001.from_pydata([(-0.625, -1.0, -5.571), (-4.074, -1.0, 0.6901), (-0.625, 1.0, -5.571), (-4.074, 1.0, 0.6901), (0.5971, -1.0, -5.95), (1.0, -1.0, 1.0), (0.5971, 1.0, -5.95), (1.0, 1.0, 1.0), (-0.7057, -1.0, -3.481), (-0.7057, 1.0, -3.481), (0.9405, 1.0, -3.458), (0.9405, -1.0, -3.458), (-1.828, -1.0, -0.9666), (-1.828, 1.0, -0.9666), (0.9734, 1.0, -0.9945), (0.9734, -1.0, -0.9945), (-2.092, -1.0, -8.625), (-2.092, 1.0, -8.625), (-1.225, -1.0, -9.565), (-1.225, 1.0, -9.565), (-5.442, -1.0, -10.35), (-5.442, 1.0, -10.35), (-5.066, -1.0, -11.58), (-5.066, 1.0, -11.58), (-10.08, -1.0, -10.67), (-10.08, 1.0, -10.67), (-10.1, -1.0, -11.95), (-10.1, 1.0, -11.95), (-15.48, -1.0, -10.38), (-15.48, 1.0, -10.38), (-15.68, -1.0, -11.65), (-15.68, 1.0, -11.65), (-17.57, -1.0, -7.992), (-17.57, 1.0, -7.992), (-18.78, -1.0, -8.424), (-18.78, 1.0, -8.424), (-17.92, -1.0, -4.382), (-17.92, 1.0, -4.382), (-19.17, -1.0, -4.66), (-19.17, 1.0, -4.66), (-17.03, -1.0, -1.966), (-17.03, 1.0, -1.966), (-19.96, -1.0, -2.244), (-19.96, 1.0, -2.244), (-13.89, -1.0, 0.1825), (-13.89, 1.0, 0.1825), (-22.47, -1.0, -0.2121), (-22.47, 1.0, -0.2121)], [], [(12, 1, 3, 13), (13, 3, 7, 14), (14, 7, 5, 15), (15, 5, 1, 12), (0, 2, 17, 16), (7, 3, 1, 5), (4, 11, 8, 0), (6, 10, 11, 4), (2, 9, 10, 6), (0, 8, 9, 2), (11, 15, 12, 8), (10, 14, 15, 11), (9, 13, 14, 10), (8, 12, 13, 9), (18, 16, 20, 22), (6, 4, 18, 19), (4, 0, 16, 18), (2, 6, 19, 17), (23, 22, 26, 27), (17, 19, 23, 21), (19, 18, 22, 23), (16, 17, 21, 20), (27, 26, 30, 31), (20, 21, 25, 24), (22, 20, 24, 26), (21, 23, 27, 25), (30, 28, 32, 34), (24, 25, 29, 28), (26, 24, 28, 30), (25, 27, 31, 29), (35, 34, 38, 39), (29, 31, 35, 33), (31, 30, 34, 35), (28, 29, 33, 32), (36, 37, 41, 40), (32, 33, 37, 36), (34, 32, 36, 38), (33, 35, 39, 37), (42, 40, 44, 46), (38, 36, 40, 42), (37, 39, 43, 41), (39, 38, 42, 43), (45, 47, 46, 44), (41, 43, 47, 45), (43, 42, 46, 47), (40, 41, 45, 44)])
me_cube_001.materials.append(mat_material_001)
me_cube_001.use_remesh_preserve_volume = False
me_cube_001.use_remesh_preserve_attributes = False
me_cube_001.use_mirror_vertex_groups = False
me_cube_001.update()
me_cylinder = bpy.data.meshes.new('Cylinder')
me_cylinder.from_pydata([(2.077e-06, 1.0, -11.35), (-1.377e-05, 1.0, 69.6), (0.866, 0.5, -11.35), (0.866, 0.5, 69.6), (0.866, -0.5, -11.35), (0.866, -0.5, 69.6), (1.989e-06, -1.0, -11.35), (-1.385e-05, -1.0, 69.6), (-0.866, -0.5, -11.35), (-0.866, -0.5, 69.6), (-0.866, 0.5, -11.35), (-0.866, 0.5, 69.6), (2.073e-06, 0.6269, -11.35), (0.5429, 0.3134, -11.35), (0.5429, -0.3134, -11.35), (2.018e-06, -0.6268, -11.35), (-0.5429, -0.3134, -11.35), (-0.5429, 0.3134, -11.35), (3.927e-05, 0.6269, 69.6), (0.5429, 0.3134, 69.6), (0.5429, -0.3134, 69.6), (3.922e-05, -0.6268, 69.6), (-0.5428, -0.3134, 69.6), (-0.5428, 0.3134, 69.6)], [], [(0, 1, 3, 2), (2, 3, 5, 4), (4, 5, 7, 6), (6, 7, 9, 8), (5, 3, 19, 20), (8, 9, 11, 10), (10, 11, 1, 0), (0, 2, 13, 12), (16, 17, 23, 22), (4, 6, 15, 14), (10, 0, 12, 17), (6, 8, 16, 15), (2, 4, 14, 13), (8, 10, 17, 16), (7, 5, 20, 21), (14, 15, 21, 20), (12, 13, 19, 18), (17, 12, 18, 23), (15, 16, 22, 21), (13, 14, 20, 19), (3, 1, 18, 19), (1, 11, 23, 18), (11, 9, 22, 23), (9, 7, 21, 22)])
me_cylinder.materials.append(mat_material_002)
me_cylinder.use_remesh_preserve_volume = False
me_cylinder.use_remesh_preserve_attributes = False
me_cylinder.use_mirror_vertex_groups = False
me_cylinder.update()
me_cube = bpy.data.meshes.new('Cube')
me_cube.from_pydata([(-16.0, -0.4698, -3.651), (-16.13, -0.4698, -1.557), (-14.8, -0.4698, -3.578), (-14.93, -0.4698, -1.485), (-14.51, -0.4698, -3.56), (-14.64, -0.4698, -1.467), (-14.27, -0.4698, -3.285), (-14.36, -0.4698, -1.711), (-13.96, -0.5199, -3.149), (-14.04, -0.4698, -1.809), (-15.61, -0.4698, -3.627), (-15.74, -0.4698, -1.534), (-15.13, -0.4698, -1.497), (-15.0, -0.4698, -3.59), (-16.02, -0.4698, -3.411), (-14.82, -0.4698, -3.339), (-14.53, -0.4698, -3.321), (-14.28, -0.4698, -3.105), (-13.97, -0.5199, -2.996), (-15.63, -0.4698, -3.388), (-15.02, -0.4698, -3.351), (-16.11, -0.4698, -1.797), (-14.91, -0.4698, -1.724), (-14.62, -0.4698, -1.706), (-14.35, -0.4698, -1.891), (-14.04, -0.4698, -1.962), (-15.72, -0.4698, -1.773), (-15.12, -0.4698, -1.736), (-15.72, 0.4988, -1.773), (-15.63, 0.4988, -3.388), (-15.12, 0.4988, -1.736), (-15.02, 0.4988, -3.351), (-15.95, 0.4988, -1.787), (-15.85, 0.4988, -3.402), (-13.67, 0.6672, -1.649), (-13.58, 0.6672, -3.263), (-13.94, 0.4988, -3.285), (-14.04, 0.4988, -1.671), (-4.667, -0.8329, -0.315), (-2.43, -0.8329, -0.315), (-2.228, -0.8329, -0.5226), (-4.84, -0.8329, -0.5101), (3.925, -0.9617, 0.9335), (-0.6848, -0.9617, 0.9335), (25.32, -0.6985, 1.389), (4.115, -0.9617, 1.385), (-0.8912, -0.9617, 1.365), (-2.876, -0.9617, 1.365), (3.925, -0.9617, 0.4315), (-0.6848, -0.9617, 0.3945), (-0.8912, -0.9617, 0.7456), (-2.876, -0.9617, 0.7383), (-4.555, -0.9617, 0.739), (3.925, -0.5141, -1.751), (3.902, -0.9618, -1.304), (-0.6848, -0.9617, -1.501), (-0.6848, -0.5141, -1.949), (25.32, -0.6985, -0.2296), (25.32, -0.2509, -0.6778), (-0.8912, -0.9617, -1.501), (-0.8912, -0.5141, -1.949), (-2.876, -0.5141, -1.989), (-6.161, -0.7944, -1.688), (-6.161, -0.3468, -2.136), (-4.518, -0.5141, -2.062), (-7.72, -0.7944, -2.048), (-7.641, -0.3468, -2.477), (-9.187, -0.7715, -2.849), (-9.053, -0.3239, -3.249), (-10.21, -0.6712, -3.874), (-10.12, -0.2236, -4.317), (-10.66, -0.6712, -4.326), (-10.58, -0.2236, -4.784), (-12.02, -0.6712, -4.047), (-12.01, -0.2236, -4.49), (-11.26, -0.2236, -4.845), (-11.31, -0.6712, -4.384), (-13.09, -0.2236, -4.408), (-13.1, -0.6712, -3.968), (-15.18, -0.6712, -4.775), (-15.14, -0.2236, -5.206), (-12.49, -0.6712, -3.9), (-12.48, -0.2236, -4.341), (-24.98, -0.2236, -8.664), (-25.03, -0.6712, -8.239), (-6.161, -0.3711, 0.5909), (-6.161, -0.7944, 0.1551), (-8.131, -0.3711, 0.1968), (-8.054, -0.7944, -0.2235), (-9.965, -0.3482, -0.5295), (-9.831, -0.7715, -0.9275), (-10.81, -0.2479, -0.9665), (-10.72, -0.6712, -1.389), (-11.42, -0.2479, -0.9138), (-11.41, -0.6712, -1.341), (-12.08, -0.2479, -0.5631), (-12.08, -0.6712, -0.9558), (-13.22, -0.6712, -0.6359), (-13.23, -0.2479, -0.2448), (-15.58, -0.2479, -0.3695), (-15.54, -0.6712, -0.7595), (-12.5, -0.2479, -0.3405), (-12.5, -0.6712, -0.7301), (-25.85, -0.6712, -1.801), (-25.9, -0.2479, -1.412), (26.57, -0.2205, -0.6778), (26.57, -0.5865, -0.3117), (31.14, -0.5865, -0.3117), (31.14, -0.2205, -0.6778), (26.57, -0.5865, 1.156), (26.57, -0.4292, 1.313), (31.14, -0.4292, 1.313), (31.14, -0.5865, 1.156), (3.925, -0.6063, 0.9335), (-0.6848, -0.6063, 0.9335), (4.115, -0.6063, 1.385), (-0.8912, -0.6063, 1.365), (6.116, -0.9526, 1.386), (5.944, -0.505, -1.65), (5.924, -0.9528, -1.203), (6.116, -0.6001, 1.386), (-1.667, -0.9617, 1.365), (-1.667, -0.9617, 0.7427), (-1.667, -0.5141, -1.965), (-1.667, -0.9617, -1.517), (-1.667, -0.6063, 1.365), (3.925, -0.6063, -0.9978), (-0.6848, -0.6063, -0.9978), (4.115, -0.6063, -0.546), (-0.8912, -0.6063, -0.566), (6.116, -0.6001, -0.5457), (-1.667, -0.6063, -0.566), (-5.858, -0.4511, 0.6188), (-4.555, -0.628, 0.739), (3.925, -0.7863, 0.9335), (-6.161, -0.1756, -2.136), (-12.01, -0.1133, -4.49), (-13.09, -0.1133, -4.408), (-0.6848, -0.7863, 0.9335), (4.115, -0.7863, 1.385), (-0.8912, -0.7863, 1.365), (-0.6848, -0.3429, -1.949), (-0.8912, -0.3429, -1.949), (-2.876, -0.3429, -1.989), (-4.518, -0.3429, -2.062), (-7.641, -0.1756, -2.477), (-9.053, -0.164, -3.249), (-10.12, -0.1133, -4.317), (-10.58, -0.1133, -4.784), (-11.26, -0.1133, -4.845), (-12.48, -0.1133, -4.341), (-15.14, -0.1133, -5.206), (-24.98, -0.1133, -8.664), (-1.667, -0.3429, -1.965), (5.944, -0.3383, -1.65), (25.32, -0.3538, 1.389), (3.925, -0.3429, -1.751), (25.32, -0.3538, -0.2296), (25.32, -0.1271, -0.6778), (6.116, -0.7786, 1.386), (-13.23, -0.1256, -0.2448), (-6.161, -0.1879, 0.5909), (-8.131, -0.1879, 0.1968), (-9.965, -0.1763, -0.5295), (-10.81, -0.1256, -0.9665), (-11.42, -0.1256, -0.9138), (-12.08, -0.1256, -0.5631), (-12.5, -0.1256, -0.3405), (-15.58, -0.1256, -0.3695), (-25.03, -0.3399, -8.239), (-25.85, -0.3399, -1.801), (-25.9, -0.1256, -1.412), (-5.851, -0.1896, 0.6194), (-6.301, -0.3468, -2.168), (-6.309, -0.7944, -1.722), (-6.341, -0.7944, 0.1192), (-6.348, -0.3711, 0.5535), (-6.348, -0.1879, 0.5535), (-6.301, -0.1756, -2.168), (-6.245, -0.1879, 0.5162), (-4.634, -0.3552, 0.5162), (0.8983, 0.9617, 0.9099), (-0.6848, 0.9617, 0.7459), (25.32, 0.6985, 1.389), (1.215, 0.9617, 1.385), (-2.876, 0.9617, 0.7383), (-4.555, 0.9617, 0.739), (3.925, 0.0, -1.751), (25.32, 0.0, -0.6778), (26.57, 0.0, 1.156), (-2.876, 0.0, 1.365), (-2.876, 0.0, 0.7383), (-4.555, 0.0, 0.739), (-8.131, 0.0, 0.1968), (-9.965, 0.0, -0.5295), (-10.81, 0.0, -0.9665), (-11.42, 0.0, -0.9138), (-12.08, 0.0, -0.5631), (-13.23, 0.0, -0.2448), (-15.58, 0.0, -0.3695), (-12.5, 0.0, -0.3405), (26.57, 0.0, -0.6778), (26.57, 0.0, 1.313), (31.14, 0.0, -0.6778), (31.14, 0.0, 1.313), (3.925, 0.5141, -1.751), (3.902, 0.9618, -1.304), (-0.6848, 0.9617, -1.501), (-0.6848, 0.5141, -1.949), (25.32, 0.6985, -0.2296), (25.32, 0.2509, -0.6778), (-0.8912, 0.9617, -1.501), (-0.8912, 0.5141, -1.949), (-2.876, 0.9617, -1.541), (-2.876, 0.5141, -1.989), (-6.161, 0.7944, -1.688), (-6.161, 0.3468, -2.136), (-4.518, 0.5141, -2.062), (-4.524, 0.9617, -1.615), (-7.72, 0.7944, -2.048), (-7.641, 0.3468, -2.477), (-9.187, 0.7715, -2.849), (-9.053, 0.3239, -3.249), (-10.21, 0.6712, -3.874), (-10.12, 0.2236, -4.317), (-10.66, 0.6712, -4.326), (-10.58, 0.2236, -4.784), (-12.02, 0.6712, -4.047), (-12.01, 0.2236, -4.49), (-11.26, 0.2236, -4.845), (-11.31, 0.6712, -4.384), (-13.09, 0.2236, -4.408), (-13.1, 0.6712, -3.968), (-15.18, 0.6712, -4.775), (-15.14, 0.2236, -5.206), (-12.49, 0.6712, -3.9), (-12.48, 0.2236, -4.341), (-24.98, 0.2236, -8.664), (-25.03, 0.6712, -8.239), (-6.161, 0.3711, 0.5909), (-6.161, 0.7944, 0.1551), (26.57, 0.0, -0.3117), (-8.131, 0.3711, 0.1968), (-8.054, 0.7944, -0.2235), (-9.965, 0.3482, -0.5295), (-9.831, 0.7715, -0.9275), (-10.81, 0.2479, -0.9665), (-10.72, 0.6712, -1.389), (-11.42, 0.2479, -0.9138), (-11.41, 0.6712, -1.341), (-12.08, 0.2479, -0.5631), (-12.08, 0.6712, -0.9558), (-13.22, 0.6712, -0.6359), (-13.23, 0.2479, -0.2448), (-15.58, 0.2479, -0.3695), (-15.54, 0.6712, -0.7595), (-12.5, 0.2479, -0.3405), (-12.5, 0.6712, -0.7301), (-25.85, 0.6712, -1.801), (-25.9, 0.2479, -1.412), (26.57, 0.2205, -0.6778), (26.57, 0.5865, -0.3117), (31.14, 0.5865, -0.3117), (31.14, 0.2205, -0.6778), (26.57, 0.5865, 1.156), (26.57, 0.4292, 1.313), (31.14, 0.4292, 1.313), (31.14, 0.5865, 1.156), (25.32, 0.0, 1.389), (25.32, 0.0, -0.2296), (0.8983, 0.6063, 0.9099), (-0.6848, 0.6063, 0.7459), (1.215, 0.6063, 1.385), (-0.6848, 0.0, -1.949), (-0.8912, 0.0, -1.949), (-2.876, 0.0, -1.989), (-4.518, 0.0, -2.062), (-6.161, 0.0, -2.136), (-7.641, 0.0, -2.477), (-9.053, 0.0, -3.249), (-10.12, 0.0, -4.317), (-10.58, 0.0, -4.784), (-11.26, 0.0, -4.845), (-12.01, 0.0, -4.49), (-12.48, 0.0, -4.341), (-13.09, 0.0, -4.408), (-15.14, 0.0, -5.206), (-24.98, 0.0, -8.664), (6.116, 0.9526, 1.386), (5.944, 0.0, -1.65), (5.944, 0.505, -1.65), (5.924, 0.9528, -1.203), (6.116, 0.0, 1.386), (6.116, 0.6001, 1.386), (-1.667, 0.0, -1.965), (-1.667, 0.0, 1.365), (-1.667, 0.5141, -1.965), (-1.667, 0.9617, -1.517), (3.925, 0.6063, -0.9978), (-0.6848, 0.6063, -0.9978), (4.115, 0.6063, -0.546), (-0.8912, 0.6063, -0.566), (6.116, 0.0, -0.5457), (6.116, 0.6001, -0.5457), (-1.667, 0.0, -0.566), (-1.667, 0.6063, -0.566), (-25.9, 0.0, -1.412), (-25.03, 0.0, -8.239), (-25.85, 0.0, -1.801), (-5.858, 0.4511, 0.6188), (-4.555, 0.628, 0.739), (-6.161, 0.1756, -2.136), (-12.01, 0.1133, -4.49), (-13.09, 0.1133, -4.408), (1.215, 0.7863, 1.385), (-0.6848, 0.3429, -1.949), (-0.8912, 0.3429, -1.949), (-2.876, 0.3429, -1.989), (-4.518, 0.3429, -2.062), (-7.641, 0.1756, -2.477), (-9.053, 0.164, -3.249), (-10.12, 0.1133, -4.317), (-10.58, 0.1133, -4.784), (-11.26, 0.1133, -4.845), (-12.48, 0.1133, -4.341), (-15.14, 0.1133, -5.206), (-24.98, 0.1133, -8.664), (-1.667, 0.3429, -1.965), (5.944, 0.3383, -1.65), (25.32, 0.3538, 1.389), (3.925, 0.3429, -1.751), (25.32, 0.3538, -0.2296), (25.32, 0.1271, -0.6778), (6.116, 0.7786, 1.386), (-13.23, 0.1256, -0.2448), (-6.161, 0.1879, 0.5909), (-8.131, 0.1879, 0.1968), (-9.965, 0.1763, -0.5295), (-10.81, 0.1256, -0.9665), (-11.42, 0.1256, -0.9138), (-12.08, 0.1256, -0.5631), (-12.5, 0.1256, -0.3405), (-15.58, 0.1256, -0.3695), (-25.03, 0.3399, -8.239), (-25.85, 0.3399, -1.801), (-25.9, 0.1256, -1.412), (-5.851, 0.1896, 0.6194), (-6.348, 0.0, 0.5535), (-6.301, 0.3468, -2.168), (-6.309, 0.7944, -1.722), (-6.341, 0.7944, 0.1192), (-6.348, 0.3711, 0.5535), (-6.301, 0.0, -2.168), (-6.348, 0.1879, 0.5535), (-6.301, 0.1756, -2.168), (-6.245, 0.0, 0.5162), (-6.245, 0.1879, 0.5162), (-4.634, 0.0, 0.5162), (-4.634, 0.3552, 0.5162), (2.885, -0.9617, 0.9335), (2.885, -0.9617, 0.4232), (2.868, -0.9618, -1.349), (2.885, -0.5141, -1.796), (2.885, 0.0, -1.796), (2.885, -0.6063, 0.9335), (2.885, -0.6063, -0.9978), (2.885, -0.3429, -1.796), (2.885, -0.7863, 0.9335), (0.4669, 0.9617, 0.7459), (2.868, 0.9618, -1.349), (2.885, 0.5141, -1.796), (0.4669, 0.6063, 0.7459), (2.885, 0.6063, -0.9978), (2.885, 0.3429, -1.796), (-5.203, -0.2281, 0.6792), (-5.203, 0.2281, 0.6792), (-4.948, -0.9192, -0.4881), (-4.84, -0.8329, -1.725), (-4.947, -0.9184, -1.633), (-4.696, -0.9458, -0.1607), (-4.433, -0.8329, -1.739), (-4.523, -0.8329, -1.743), (-2.651, -0.8329, -1.665), (-2.876, -0.8329, -1.669), (-2.228, -0.8329, -1.657), (-2.397, -0.9617, -0.1391), (-2.876, -0.9617, -0.1391), (-4.544, -0.9617, -0.1391), (-2.068, -0.9617, -0.478), (-2.068, -0.9617, -1.525), (-15.85, 0.6712, -3.402), (-15.63, 0.6712, -3.388), (-15.72, 0.6712, -1.773), (-15.95, 0.6712, -1.787), (-15.12, 0.6712, -1.736), (-15.45, 0.6712, -1.757), (-15.02, 0.6712, -3.351), (-15.31, 0.6712, -3.368), (-15.48, -0.6712, -1.518), (-15.74, -0.6712, -1.534), (-15.13, -0.6712, -1.497), (-16.13, -0.6712, -1.557), (-16.11, -0.6712, -1.797), (-16.02, -0.6712, -3.411), (-16.0, -0.6712, -3.651), (-15.61, -0.6712, -3.627), (-14.64, -0.6712, -1.467), (-14.36, -0.6712, -1.711), (-14.93, -0.6712, -1.485), (-14.04, 0.6712, -1.671), (-14.04, -0.6712, -1.809), (-14.51, -0.6712, -3.56), (-14.27, -0.6712, -3.285), (-14.8, -0.6712, -3.578), (-15.0, -0.6712, -3.59), (-15.29, -0.6712, -3.607), (-13.96, -0.6712, -3.149), (-13.94, 0.6712, -3.285), (-13.67, 0.6712, -1.649), (-13.58, 0.6712, -3.263), (-13.18, -0.6712, -1.757), (-12.7, -0.6712, -1.728), (-12.69, -0.6712, -1.881), (-12.63, -0.6712, -2.915), (-12.62, -0.6712, -3.068), (-13.13, -0.6712, -3.099)], [(299, 301), (301, 305), (304, 305)], [(22, 12, 27), (23, 3, 22), (414, 2, 13), (11, 401, 1), (5, 408, 3), (9, 407, 7), (7, 406, 5), (23, 7, 5), (422, 9, 25), (24, 9, 7), (9, 420, 410), (400, 398, 12), (404, 10, 0), (26, 1, 21), (408, 12, 3), (405, 415, 10), (27, 11, 26), (13, 19, 10), (10, 14, 0), (8, 17, 6), (8, 423, 18), (6, 16, 4), (4, 15, 2), (2, 20, 13), (14, 26, 21), (17, 25, 24), (18, 422, 25), (17, 23, 16), (15, 23, 22), (15, 27, 20), (396, 397, 31), (392, 395, 28), (26, 30, 27), (30, 20, 27), (29, 26, 19), (31, 19, 20), (390, 32, 33), (33, 28, 29), (32, 392, 28), (418, 35, 34), (35, 417, 36), (37, 35, 36), (30, 36, 31), (31, 417, 396), (41, 381, 380), (388, 39, 40), (41, 378, 377), (38, 376, 41), (117, 57, 44), (138, 359, 367), (159, 44, 155), (360, 43, 49), (43, 50, 49), (48, 45, 42), (361, 49, 55), (42, 139, 134), (122, 385, 388), (122, 47, 51), (123, 143, 153), (56, 142, 141), (49, 59, 55), (194, 164, 163), (173, 145, 178), (61, 144, 143), (347, 162, 177), (193, 163, 162), (144, 63, 135), (164, 196, 165), (145, 68, 146), (146, 70, 147), (200, 160, 167), (196, 166, 165), (70, 148, 147), (136, 82, 150), (72, 149, 148), (197, 167, 166), (150, 77, 137), (80, 152, 151), (77, 151, 137), (413, 414, 79), (75, 136, 149), (198, 168, 160), (401, 103, 402), (94, 73, 76), (102, 421, 422), (71, 94, 76), (96, 81, 73), (199, 171, 168), (69, 94, 71), (65, 90, 67), (67, 92, 69), (191, 133, 51), (174, 88, 65), (47, 191, 51), (125, 190, 47), (362, 141, 366), (106, 112, 109), (204, 107, 203), (55, 362, 361), (58, 119, 118), (60, 55, 59), (60, 124, 123), (63, 174, 173), (67, 66, 65), (68, 69, 70), (71, 70, 69), (76, 74, 75), (71, 75, 72), (82, 73, 81), (77, 79, 80), (82, 78, 77), (80, 84, 83), (86, 132, 85), (86, 176, 175), (88, 89, 90), (90, 91, 92), (94, 91, 93), (96, 93, 95), (102, 95, 101), (100, 98, 99), (97, 101, 98), (99, 103, 100), (52, 133, 132), (106, 108, 107), (201, 108, 105), (112, 110, 109), (110, 204, 202), (105, 241, 201), (110, 189, 109), (109, 241, 106), (157, 268, 155), (158, 269, 157), (289, 158, 154), (121, 125, 47), (114, 140, 138), (292, 120, 268), (187, 154, 156), (53, 119, 54), (139, 117, 159), (45, 119, 117), (140, 116, 125), (123, 384, 61), (60, 153, 142), (50, 121, 122), (59, 122, 124), (125, 304, 295), (115, 130, 128), (113, 365, 364), (113, 128, 126), (116, 131, 125), (292, 130, 120), (114, 129, 116), (152, 307, 287), (170, 307, 169), (171, 308, 170), (172, 85, 132), (104, 170, 103), (103, 169, 84), (83, 169, 152), (142, 294, 274), (140, 121, 46), (115, 159, 120), (156, 118, 53), (138, 46, 43), (154, 58, 118), (58, 157, 57), (57, 155, 44), (366, 273, 363), (168, 104, 99), (160, 99, 98), (149, 283, 282), (137, 286, 285), (151, 287, 286), (284, 137, 285), (166, 101, 95), (148, 282, 281), (136, 284, 283), (147, 281, 280), (165, 95, 93), (167, 98, 101), (279, 147, 280), (278, 146, 279), (91, 165, 93), (276, 135, 277), (162, 89, 87), (177, 87, 176), (143, 276, 275), (352, 145, 278), (163, 91, 89), (141, 274, 273), (153, 275, 294), (113, 139, 115), (120, 155, 268), (114, 367, 364), (277, 178, 352), (161, 176, 85), (175, 87, 88), (173, 65, 66), (62, 175, 174), (135, 173, 178), (347, 179, 355), (179, 357, 355), (179, 177, 161), (132, 133, 172), (288, 209, 291), (371, 182, 271), (333, 183, 288), (184, 206, 181), (314, 181, 270), (297, 185, 182), (213, 186, 185), (317, 296, 327), (316, 208, 315), (207, 211, 182), (338, 194, 337), (319, 348, 354), (318, 214, 317), (336, 347, 353), (337, 193, 336), (318, 216, 217), (338, 196, 195), (319, 222, 220), (320, 224, 222), (334, 200, 341), (340, 196, 339), (322, 224, 321), (312, 236, 228), (323, 226, 322), (341, 197, 340), (313, 236, 324), (326, 234, 325), (325, 231, 313), (232, 418, 252), (312, 229, 323), (342, 198, 334), (258, 393, 390), (227, 249, 230), (232, 257, 235), (225, 230, 249), (235, 251, 227), (345, 199, 342), (223, 249, 247), (219, 245, 243), (221, 247, 245), (310, 192, 191), (349, 243, 350), (218, 240, 186), (315, 370, 373), (267, 261, 264), (262, 267, 204), (370, 207, 369), (291, 210, 290), (212, 207, 208), (297, 212, 296), (217, 215, 218), (214, 218, 213), (349, 216, 348), (220, 221, 219), (223, 222, 224), (224, 225, 223), (230, 228, 227), (225, 229, 230), (236, 227, 228), (233, 231, 234), (232, 236, 231), (238, 234, 237), (309, 240, 239), (351, 240, 350), (244, 243, 245), (246, 245, 247), (249, 246, 247), (251, 248, 249), (257, 250, 251), (255, 253, 252), (252, 256, 257), (254, 258, 259), (186, 309, 310), (263, 261, 262), (263, 201, 260), (265, 267, 264), (204, 265, 202), (260, 241, 261), (189, 265, 264), (241, 264, 261), (268, 331, 329), (269, 332, 331), (332, 289, 328), (292, 268, 293), (328, 187, 330), (205, 291, 290), (314, 288, 184), (288, 206, 184), (213, 296, 214), (327, 212, 316), (211, 297, 182), (300, 293, 272), (372, 270, 371), (270, 300, 272), (303, 292, 293), (181, 369, 368), (326, 307, 343), (307, 344, 343), (308, 345, 344), (239, 346, 309), (344, 259, 258), (343, 258, 238), (237, 343, 238), (294, 316, 274), (272, 333, 314), (290, 330, 205), (210, 328, 290), (331, 210, 209), (329, 209, 183), (273, 373, 363), (259, 342, 254), (254, 334, 253), (283, 323, 282), (286, 313, 285), (287, 325, 286), (284, 313, 324), (256, 340, 250), (282, 322, 281), (284, 312, 283), (281, 321, 280), (250, 339, 248), (253, 341, 256), (279, 321, 320), (278, 320, 319), (246, 339, 338), (276, 311, 318), (244, 336, 242), (242, 353, 351), (276, 317, 275), (352, 319, 354), (246, 337, 244), (274, 315, 273), (275, 327, 294), (270, 272, 314), (293, 329, 333), (277, 354, 311), (351, 335, 239), (242, 350, 243), (219, 348, 220), (215, 350, 240), (311, 348, 216), (347, 356, 353), (357, 356, 355), (335, 356, 346), (309, 346, 310), (271, 185, 191), (363, 330, 187), (368, 207, 182), (299, 371, 271), (206, 370, 369), (373, 205, 330), (181, 371, 270), (364, 134, 113), (156, 363, 187), (364, 127, 114), (54, 362, 53), (53, 366, 156), (54, 360, 361), (48, 359, 360), (134, 359, 42), (133, 374, 172), (310, 375, 192), (377, 63, 64), (38, 380, 383), (380, 64, 61), (40, 389, 388), (379, 86, 376), (38, 386, 387), (40, 382, 384), (387, 51, 52), (4, 413, 411), (6, 411, 412), (37, 394, 409), (0, 403, 404), (14, 402, 403), (406, 97, 100), (21, 401, 402), (34, 409, 418), (8, 412, 416), (8, 425, 424), (33, 391, 390), (22, 3, 12), (23, 5, 3), (414, 413, 2), (11, 399, 401), (5, 406, 408), (9, 410, 407), (7, 407, 406), (23, 24, 7), (422, 421, 9), (24, 25, 9), (9, 421, 420), (11, 12, 398), (398, 399, 11), (404, 405, 10), (26, 11, 1), (408, 400, 12), (13, 10, 415), (415, 414, 13), (27, 12, 11), (13, 20, 19), (10, 19, 14), (8, 18, 17), (8, 424, 423), (6, 17, 16), (4, 16, 15), (2, 15, 20), (14, 19, 26), (17, 18, 25), (18, 423, 422), (17, 24, 23), (15, 16, 23), (15, 22, 27), (29, 31, 397), (397, 391, 29), (30, 28, 395), (395, 394, 30), (26, 28, 30), (30, 31, 20), (29, 28, 26), (31, 29, 19), (390, 393, 32), (33, 32, 28), (32, 393, 392), (418, 419, 35), (35, 419, 417), (37, 34, 35), (30, 37, 36), (31, 36, 417), (380, 38, 41), (41, 377, 381), (388, 385, 39), (41, 376, 378), (38, 379, 376), (117, 119, 57), (138, 43, 359), (159, 117, 44), (360, 359, 43), (43, 46, 50), (48, 54, 45), (361, 360, 49), (42, 45, 139), (389, 124, 388), (122, 51, 385), (51, 386, 385), (388, 124, 122), (122, 121, 47), (123, 61, 143), (56, 60, 142), (49, 50, 59), (194, 195, 164), (173, 66, 145), (61, 64, 144), (347, 193, 162), (193, 194, 163), (144, 64, 63), (164, 195, 196), (145, 66, 68), (146, 68, 70), (200, 198, 160), (196, 197, 166), (70, 72, 148), (136, 74, 82), (72, 75, 149), (197, 200, 167), (150, 82, 77), (80, 83, 152), (77, 80, 151), (79, 78, 411), (425, 416, 78), (411, 413, 79), (416, 412, 78), (414, 415, 79), (78, 412, 411), (75, 74, 136), (198, 199, 168), (84, 79, 404), (415, 405, 79), (403, 402, 103), (79, 405, 404), (84, 404, 103), (100, 103, 401), (399, 398, 100), (404, 403, 103), (401, 399, 100), (94, 96, 73), (102, 97, 421), (97, 420, 421), (425, 78, 424), (422, 423, 102), (424, 78, 81), (81, 423, 424), (423, 81, 102), (96, 102, 81), (199, 306, 171), (69, 92, 94), (65, 88, 90), (67, 90, 92), (52, 51, 133), (191, 192, 133), (174, 175, 88), (47, 190, 191), (125, 295, 190), (362, 56, 141), (106, 107, 112), (108, 203, 107), (204, 111, 112), (112, 107, 204), (55, 56, 362), (58, 57, 119), (60, 56, 55), (60, 59, 124), (63, 62, 174), (67, 68, 66), (68, 67, 69), (71, 72, 70), (76, 73, 74), (71, 76, 75), (82, 74, 73), (77, 78, 79), (82, 81, 78), (80, 79, 84), (86, 52, 132), (86, 85, 176), (88, 87, 89), (90, 89, 91), (94, 92, 91), (96, 94, 93), (102, 96, 95), (100, 97, 98), (97, 102, 101), (99, 104, 103), (106, 105, 108), (201, 203, 108), (112, 111, 110), (110, 111, 204), (105, 106, 241), (110, 202, 189), (109, 189, 241), (157, 269, 268), (158, 188, 269), (289, 188, 158), (114, 116, 140), (187, 289, 154), (53, 118, 119), (139, 45, 117), (45, 54, 119), (383, 61, 382), (123, 124, 389), (123, 389, 384), (382, 61, 384), (60, 123, 153), (50, 46, 121), (59, 50, 122), (125, 131, 304), (115, 120, 130), (113, 126, 365), (113, 115, 128), (116, 129, 131), (292, 302, 130), (114, 127, 129), (152, 169, 307), (170, 308, 307), (171, 306, 308), (172, 161, 85), (104, 171, 170), (103, 170, 169), (83, 84, 169), (142, 153, 294), (140, 125, 121), (115, 139, 159), (156, 154, 118), (138, 140, 46), (154, 158, 58), (58, 158, 157), (57, 157, 155), (366, 141, 273), (168, 171, 104), (160, 168, 99), (149, 136, 283), (137, 151, 286), (151, 152, 287), (284, 150, 137), (166, 167, 101), (148, 149, 282), (136, 150, 284), (147, 148, 281), (165, 166, 95), (167, 160, 98), (279, 146, 147), (278, 145, 146), (91, 164, 165), (276, 144, 135), (162, 163, 89), (177, 162, 87), (143, 144, 276), (352, 178, 145), (163, 164, 91), (141, 142, 274), (153, 143, 275), (113, 134, 139), (120, 159, 155), (114, 138, 367), (277, 135, 178), (161, 177, 176), (175, 176, 87), (173, 174, 65), (62, 86, 175), (135, 63, 173), (347, 177, 179), (179, 180, 357), (161, 172, 179), (180, 179, 172), (288, 183, 209), (371, 368, 182), (333, 329, 183), (314, 184, 181), (297, 213, 185), (213, 218, 186), (317, 214, 296), (316, 212, 208), (338, 195, 194), (319, 220, 348), (318, 217, 214), (336, 193, 347), (337, 194, 193), (318, 311, 216), (338, 339, 196), (319, 320, 222), (320, 321, 224), (334, 198, 200), (340, 197, 196), (322, 226, 224), (312, 324, 236), (323, 229, 226), (341, 200, 197), (313, 231, 236), (326, 237, 234), (325, 234, 231), (232, 233, 417), (396, 417, 233), (233, 397, 396), (395, 255, 394), (418, 409, 252), (394, 255, 409), (232, 417, 419), (409, 255, 252), (232, 419, 418), (312, 228, 229), (342, 199, 198), (397, 233, 391), (238, 258, 390), (255, 395, 392), (255, 392, 393), (391, 233, 390), (390, 233, 238), (258, 255, 393), (227, 251, 249), (232, 252, 257), (235, 257, 251), (345, 306, 199), (223, 225, 249), (219, 221, 245), (221, 223, 247), (191, 185, 310), (186, 310, 185), (349, 219, 243), (218, 215, 240), (315, 208, 370), (267, 262, 261), (204, 203, 262), (263, 262, 203), (267, 266, 204), (370, 208, 207), (291, 209, 210), (212, 211, 207), (297, 211, 212), (217, 216, 215), (214, 217, 218), (349, 215, 216), (220, 222, 221), (223, 221, 222), (224, 226, 225), (230, 229, 228), (225, 226, 229), (236, 235, 227), (233, 232, 231), (232, 235, 236), (238, 233, 234), (309, 186, 240), (351, 239, 240), (244, 242, 243), (246, 244, 245), (249, 248, 246), (251, 250, 248), (257, 256, 250), (255, 254, 253), (252, 253, 256), (254, 255, 258), (263, 260, 261), (263, 203, 201), (265, 266, 267), (204, 266, 265), (260, 201, 241), (189, 202, 265), (241, 189, 264), (268, 269, 331), (269, 188, 332), (332, 188, 289), (328, 289, 187), (205, 206, 291), (314, 333, 288), (288, 291, 206), (213, 297, 296), (327, 296, 212), (300, 303, 293), (372, 298, 270), (270, 298, 300), (303, 302, 292), (181, 206, 369), (326, 287, 307), (307, 308, 344), (308, 306, 345), (239, 335, 346), (344, 345, 259), (343, 344, 258), (237, 326, 343), (294, 327, 316), (272, 293, 333), (290, 328, 330), (210, 332, 328), (331, 332, 210), (329, 331, 209), (273, 315, 373), (259, 345, 342), (254, 342, 334), (283, 312, 323), (286, 325, 313), (287, 326, 325), (284, 285, 313), (256, 341, 340), (282, 323, 322), (284, 324, 312), (281, 322, 321), (250, 340, 339), (253, 334, 341), (279, 280, 321), (278, 279, 320), (246, 248, 339), (276, 277, 311), (244, 337, 336), (242, 336, 353), (276, 318, 317), (352, 278, 319), (246, 338, 337), (274, 316, 315), (275, 317, 327), (293, 268, 329), (277, 352, 354), (351, 353, 335), (242, 351, 350), (219, 349, 348), (215, 349, 350), (311, 354, 348), (347, 355, 356), (357, 358, 356), (358, 346, 356), (335, 353, 356), (271, 182, 185), (363, 373, 330), (368, 369, 207), (299, 372, 371), (206, 205, 370), (373, 370, 205), (181, 368, 371), (364, 367, 134), (156, 366, 363), (364, 365, 127), (54, 361, 362), (53, 362, 366), (54, 48, 360), (48, 42, 359), (134, 367, 359), (133, 192, 374), (310, 346, 375), (64, 381, 377), (377, 378, 63), (62, 63, 378), (383, 382, 39), (39, 38, 383), (61, 383, 380), (380, 381, 64), (40, 384, 389), (62, 378, 376), (379, 387, 52), (62, 376, 86), (52, 86, 379), (387, 379, 38), (38, 39, 386), (385, 386, 39), (40, 39, 382), (387, 386, 51), (4, 2, 413), (6, 4, 411), (37, 30, 394), (0, 14, 403), (14, 21, 402), (100, 398, 400), (100, 400, 408), (420, 97, 410), (407, 410, 97), (100, 408, 406), (406, 407, 97), (21, 1, 401), (34, 37, 409), (8, 6, 412), (8, 416, 425), (33, 29, 391)])
me_cube.materials.append(mat_material)
me_cube.use_remesh_preserve_volume = False
me_cube.use_remesh_preserve_attributes = False
me_cube.use_mirror_vertex_groups = False
me_cube.update()

# ---- objects
ob_cube_028 = bpy.data.objects.new('Cube.028', me_cube_033)
ob_cylinder_016 = bpy.data.objects.new('Cylinder.016', me_cylinder_017)
ob_cylinder_015 = bpy.data.objects.new('Cylinder.015', me_cylinder_016)
ob_cube_027 = bpy.data.objects.new('Cube.027', me_cube_032)
ob_cube_026 = bpy.data.objects.new('Cube.026', me_cube_028)
ob_cylinder_014 = bpy.data.objects.new('Cylinder.014', me_cylinder_015)
ob_cylinder_013 = bpy.data.objects.new('Cylinder.013', me_cylinder_014)
ob_icosphere = bpy.data.objects.new('Icosphere', me_icosphere)
ob_cube_025 = bpy.data.objects.new('Cube.025', me_cube_027)
ob_cube_024 = bpy.data.objects.new('Cube.024', me_cube_025)
ob_cylinder_012 = bpy.data.objects.new('Cylinder.012', me_cylinder_013)
ob_cube_021 = bpy.data.objects.new('Cube.021', me_cube_024)
ob_cylinder_011 = bpy.data.objects.new('Cylinder.011', me_cylinder_012)
ob_cylinder_010 = bpy.data.objects.new('Cylinder.010', me_cylinder_011)
ob_cube_023 = bpy.data.objects.new('Cube.023', me_cube_023)
ob_cube_022 = bpy.data.objects.new('Cube.022', me_cube_022)
ob_cylinder_009 = bpy.data.objects.new('Cylinder.009', me_cylinder_010)
ob_cube_020 = bpy.data.objects.new('Cube.020', me_cube_020)
ob_cylinder_008 = bpy.data.objects.new('Cylinder.008', me_cylinder_009)
ob_cube_019 = bpy.data.objects.new('Cube.019', me_cube_019)
ob_cube_018 = bpy.data.objects.new('Cube.018', me_cube_018)
ob_cube_017 = bpy.data.objects.new('Cube.017', me_cube_017)
ob_cube_016 = bpy.data.objects.new('Cube.016', me_cube_016)
ob_cube_015 = bpy.data.objects.new('Cube.015', me_cube_015)
ob_cylinder_007 = bpy.data.objects.new('Cylinder.007', me_cylinder_008)
ob_cylinder_006 = bpy.data.objects.new('Cylinder.006', me_cylinder_007)
ob_cube_014 = bpy.data.objects.new('Cube.014', me_cube_014)
ob_cube_013 = bpy.data.objects.new('Cube.013', me_cube_013)
ob_cube_012 = bpy.data.objects.new('Cube.012', me_cube_012)
ob_cylinder_005 = bpy.data.objects.new('Cylinder.005', me_cylinder_005)
ob_cylinder_004 = bpy.data.objects.new('Cylinder.004', me_cylinder_004)
ob_cube_011 = bpy.data.objects.new('Cube.011', me_cube_011)
ob_cylinder_003 = bpy.data.objects.new('Cylinder.003', me_cylinder_003)
ob_cube_010 = bpy.data.objects.new('Cube.010', me_cube_010)
ob_cylinder_002 = bpy.data.objects.new('Cylinder.002', me_cylinder_002)
ob_cube_009 = bpy.data.objects.new('Cube.009', me_cube_009)
ob_cube_008 = bpy.data.objects.new('Cube.008', me_cube_008)
ob_cylinder_001 = bpy.data.objects.new('Cylinder.001', me_cylinder_001)
ob_cube_007 = bpy.data.objects.new('Cube.007', me_cube_007)
ob_cube_006 = bpy.data.objects.new('Cube.006', me_cube_006)
ob_cube_005 = bpy.data.objects.new('Cube.005', me_cube_005)
ob_cube_004 = bpy.data.objects.new('Cube.004', me_cube_004)
ob_cube_003 = bpy.data.objects.new('Cube.003', me_cube_003)
ob_cube_002 = bpy.data.objects.new('Cube.002', me_cube_002)
ob_cube_001 = bpy.data.objects.new('Cube.001', me_cube_001)
ob_cylinder = bpy.data.objects.new('Cylinder', me_cylinder)
ob_cube = bpy.data.objects.new('Cube', me_cube)
ob_lamp = bpy.data.objects.new('Lamp', light_lamp)
ob_camera = bpy.data.objects.new('Camera', cam_camera)

# ---- transforms, parenting, visibility, modifiers, constraints
ob_cube_028.location = (-1.269, -1.26e-08, 0.1001)
ob_cube_028.rotation_euler = (5.102e-12, -0.008716, -1.171e-09)
ob_cube_028.scale = (0.09695, 0.1013, 0.09695)
ob_cube_028.lineart.crease_threshold = 0.0
ob_cylinder_016.location = (-0.3913, -9.883e-09, 0.07026)
ob_cylinder_016.rotation_euler = (4.603e-11, -0.02617, -3.517e-09)
ob_cylinder_016.scale = (0.02852, 0.02852, 0.02852)
ob_cylinder_016.lineart.crease_threshold = 0.0
ob_cylinder_015.location = (-1.996, 1.404e-09, -0.00589)
ob_cylinder_015.rotation_euler = (3.908e-09, -0.2383, -3.264e-08)
ob_cylinder_015.scale = (0.02852, 0.02852, 0.02852)
ob_cylinder_015.lineart.crease_threshold = 0.0
ob_cube_027.location = (-1.422, -5.363e-09, 0.02855)
ob_cube_027.scale = (0.01641, 0.05637, 0.01641)
ob_cube_027.lineart.crease_threshold = 0.0
ob_cube_026.location = (-0.5601, -3.901e-08, 0.3247)
ob_cube_026.scale = (0.03662, 0.1092, 0.03662)
ob_cube_026.lineart.crease_threshold = 0.0
ob_cylinder_014.location = (-1.173, -6.37e-08, 0.4363)
ob_cylinder_014.rotation_euler = (-1.344e-07, 1.571, 0.0)
ob_cylinder_014.scale = (0.07042, 0.07042, 0.07042)
ob_cylinder_014.lineart.crease_threshold = 0.0
_m = ob_cylinder_014.modifiers.new('Mirror', 'MIRROR')
_m.use_axis = (False, True, False)
_m.use_clip = True
ob_cylinder_013.location = (-1.518, -0.2043, 0.4335)
ob_cylinder_013.rotation_euler = (1.571, -0.0, 0.0)
ob_cylinder_013.scale = (0.04534, 0.04534, 0.04534)
ob_cylinder_013.lineart.crease_threshold = 0.0
ob_icosphere.location = (-1.55, -0.2814, 0.1721)
ob_icosphere.scale = (0.09828, 0.09828, 0.09828)
ob_icosphere.lineart.crease_threshold = 0.0
ob_cube_025.location = (-1.518, -0.06222, 0.4363)
ob_cube_025.scale = (0.06008, 0.05366, 0.05366)
ob_cube_025.lineart.crease_threshold = 0.0
ob_cube_024.location = (-1.814, -6.419e-08, 0.526)
ob_cube_024.scale = (0.01443, 0.01443, 0.02128)
ob_cube_024.lineart.crease_threshold = 0.0
ob_cylinder_012.location = (-1.79, -6.419e-08, 0.526)
ob_cylinder_012.rotation_euler = (-1.571, 1.047, -1.571)
ob_cylinder_012.scale = (0.03398, 0.03398, 0.03398)
ob_cylinder_012.lineart.crease_threshold = 0.0
ob_cube_021.location = (0.2789, -7.323e-08, 0.5967)
ob_cube_021.rotation_euler = (5.175e-11, 0.02775, 3.729e-09)
ob_cube_021.scale = (0.02314, 0.07233, 0.02314)
ob_cube_021.lineart.crease_threshold = 0.0
_m = ob_cube_021.modifiers.new('Mirror', 'MIRROR')
_m.use_axis = (False, True, False)
_m.use_clip = True
ob_cylinder_011.location = (0.9185, -9.871e-08, 0.5721)
ob_cylinder_011.rotation_euler = (1.571, -0.0, 0.0)
ob_cylinder_011.scale = (0.0212, 0.0212, 0.07914)
ob_cylinder_011.lineart.crease_threshold = 0.0
ob_cylinder_010.location = (-1.548, 0.1356, 0.4683)
ob_cylinder_010.scale = (0.01382, 0.01382, 0.01382)
ob_cylinder_010.lineart.crease_threshold = 0.0
ob_cube_023.location = (-1.53, 0.1278, 0.4317)
ob_cube_023.scale = (0.03316, 0.03316, 0.03316)
ob_cube_023.lineart.crease_threshold = 0.0
ob_cube_022.location = (-1.518, 0.127, 0.444)
ob_cube_022.scale = (0.06049, 0.03381, 0.06049)
ob_cube_022.lineart.crease_threshold = 0.0
ob_cylinder_009.location = (-1.731, -6.37e-08, 0.4363)
ob_cylinder_009.rotation_euler = (-1.344e-07, -1.571, 0.0)
ob_cylinder_009.scale = (0.04792, 0.04792, 0.04792)
ob_cylinder_009.lineart.crease_threshold = 0.0
ob_cube_020.location = (2.507, -0.08343, 0.3494)
ob_cube_020.scale = (0.01924, 0.01924, 0.01924)
ob_cube_020.lineart.crease_threshold = 0.0
ob_cylinder_008.location = (-0.3984, -5.436e-08, 0.2746)
ob_cylinder_008.rotation_euler = (1.571, -0.0, 0.0)
ob_cylinder_008.scale = (0.05092, 0.05092, 0.1654)
ob_cylinder_008.lineart.crease_threshold = 0.0
ob_cube_019.location = (0.4586, 0.08641, 0.5868)
ob_cube_019.rotation_euler = (5.132e-11, 0.02764, 3.714e-09)
ob_cube_019.scale = (0.02044, 0.02044, 0.02044)
ob_cube_019.lineart.crease_threshold = 0.0
ob_cube_018.location = (0.5088, -1.118e-07, 0.5861)
ob_cube_018.rotation_euler = (5.132e-11, 0.02764, 3.714e-09)
ob_cube_018.scale = (0.02858, 0.09291, 0.02858)
ob_cube_018.lineart.crease_threshold = 0.0
_m = ob_cube_018.modifiers.new('Mirror', 'MIRROR')
_m.use_axis = (False, True, False)
_m.use_clip = True
ob_cube_017.location = (0.9172, -7.73e-08, 0.5747)
ob_cube_017.rotation_euler = (6.676e-11, 0.03152, 4.236e-09)
ob_cube_017.scale = (0.01842, 0.0499, 0.01842)
ob_cube_017.lineart.crease_threshold = 0.0
_m = ob_cube_017.modifiers.new('Mirror', 'MIRROR')
_m.use_axis = (False, True, False)
_m.use_clip = True
ob_cube_016.location = (-1.066, -3.816e-08, 0.284)
ob_cube_016.scale = (0.1338, 0.167, 0.1338)
ob_cube_016.lock_rotations_4d = False
ob_cube_016.empty_display_type = 'ARROWS'
ob_cube_016.lineart.crease_threshold = 0.0
_m = ob_cube_016.modifiers.new('Mirror', 'MIRROR')
_m.use_axis = (False, True, False)
_m.use_clip = True
ob_cube_015.location = (-1.173, -0.06435, 0.4363)
ob_cube_015.scale = (0.03172, 0.01496, 0.03172)
ob_cube_015.lineart.crease_threshold = 0.0
ob_cylinder_007.location = (-1.173, -6.37e-08, 0.4363)
ob_cylinder_007.rotation_euler = (-1.344e-07, 1.571, 0.0)
ob_cylinder_007.scale = (0.07042, 0.07042, 0.07042)
ob_cylinder_007.lineart.crease_threshold = 0.0
_m = ob_cylinder_007.modifiers.new('Mirror', 'MIRROR')
_m.use_axis = (False, True, False)
_m.use_clip = True
ob_cylinder_006.location = (-1.308, -9.357e-08, 0.4353)
ob_cylinder_006.rotation_euler = (-1.344e-07, -1.571, 0.0)
ob_cylinder_006.scale = (0.1296, 0.1296, 0.1296)
ob_cylinder_006.lineart.crease_threshold = 0.0
ob_cube_014.location = (-4.559, 1.172e-07, -0.2859)
ob_cube_014.scale = (0.04919, 0.09296, 0.04919)
ob_cube_014.lineart.crease_threshold = 0.0
_m = ob_cube_014.modifiers.new('Mirror', 'MIRROR')
_m.use_axis = (False, True, False)
_m.use_clip = True
ob_cube_013.location = (0.2634, -6.826e-08, 0.5275)
ob_cube_013.scale = (0.01327, 0.06076, 0.01327)
ob_cube_013.lineart.crease_threshold = 0.0
ob_cube_012.location = (0.2606, -6.511e-08, 0.5229)
ob_cube_012.scale = (0.04136, 0.07353, 0.04136)
ob_cube_012.lineart.crease_threshold = 0.0
_m = ob_cube_012.modifiers.new('Mirror', 'MIRROR')
_m.use_axis = (False, True, False)
_m.use_clip = True
ob_cylinder_005.location = (-3.562, 2.003e-08, -0.1536)
ob_cylinder_005.rotation_euler = (1.571, -0.0, 0.0)
ob_cylinder_005.scale = (0.04576, 0.04576, 0.1274)
ob_cylinder_005.lineart.crease_threshold = 0.0
ob_cylinder_004.location = (-3.562, 2.003e-08, -0.1536)
ob_cylinder_004.rotation_euler = (1.571, -0.0, 0.0)
ob_cylinder_004.scale = (0.108, 0.108, 0.1215)
ob_cylinder_004.lineart.crease_threshold = 0.0
ob_cube_011.location = (1.067, 2.55e-08, 0.523)
ob_cube_011.scale = (0.04673, 0.1111, 0.04673)
ob_cube_011.lineart.crease_threshold = 0.0
_m = ob_cube_011.modifiers.new('Mirror', 'MIRROR')
_m.use_axis = (False, True, False)
_m.use_clip = True
ob_cylinder_003.location = (-0.4108, -9.357e-08, 0.4353)
ob_cylinder_003.rotation_euler = (-1.344e-07, -1.571, 0.0)
ob_cylinder_003.scale = (0.1275, 0.1275, 0.1275)
ob_cylinder_003.lineart.crease_threshold = 0.0
ob_cube_010.location = (1.067, 2.55e-08, 0.523)
ob_cube_010.scale = (0.04673, 0.1111, 0.04673)
ob_cube_010.lineart.crease_threshold = 0.0
_m = ob_cube_010.modifiers.new('Mirror', 'MIRROR')
_m.use_axis = (False, True, False)
_m.use_clip = True
ob_cylinder_002.location = (3.863, -1.49e-08, 0.2664)
ob_cylinder_002.rotation_euler = (1.571, 1.047, 1.571)
ob_cylinder_002.scale = (0.02243, 0.02243, 0.02243)
ob_cylinder_002.lineart.crease_threshold = 0.0
ob_cube_009.location = (4.288, -7.786e-08, 0.5818)
ob_cube_009.scale = (0.02769, 0.007985, 0.02769)
ob_cube_009.lineart.crease_threshold = 0.0
ob_cube_008.location = (4.284, -7.158e-08, 0.5373)
ob_cube_008.scale = (0.03618, 0.03618, 0.03618)
ob_cube_008.lineart.crease_threshold = 0.0
ob_cylinder_001.location = (4.2, -6.584e-08, 0.4256)
ob_cylinder_001.rotation_euler = (-1.571, 1.047, -1.571)
ob_cylinder_001.scale = (0.0774, 0.0774, 0.0774)
ob_cylinder_001.lineart.crease_threshold = 0.0
ob_cube_007.location = (3.751, -3.646e-08, 0.3292)
ob_cube_007.scale = (0.02659, 0.03936, 0.02659)
ob_cube_007.lineart.crease_threshold = 0.0
ob_cube_006.location = (3.77, -4.294e-08, 0.3618)
ob_cube_006.scale = (0.02608, 0.04349, 0.02608)
ob_cube_006.lineart.crease_threshold = 0.0
ob_cube_005.location = (3.27, -5.245e-08, 0.283)
ob_cube_005.scale = (-0.06779, -0.06779, -0.06779)
ob_cube_005.lineart.crease_threshold = 0.0
ob_cube_004.location = (3.158, -6.409e-08, 0.4468)
ob_cube_004.scale = (0.05673, 0.09316, 0.05673)
ob_cube_004.lineart.crease_threshold = 0.0
_m = ob_cube_004.modifiers.new('Mirror', 'MIRROR')
_m.use_axis = (False, True, False)
_m.use_clip = True
ob_cube_003.location = (2.511, -2.886e-08, 0.3829)
ob_cube_003.scale = (0.1972, 0.1087, 0.1972)
ob_cube_003.lineart.crease_threshold = 0.0
_m = ob_cube_003.modifiers.new('Mirror', 'MIRROR')
_m.use_axis = (False, True, False)
_m.use_clip = True
ob_cube_002.location = (-1.702, -1.899e-08, 0.002009)
ob_cube_002.scale = (0.02265, 0.02265, 0.02265)
ob_cube_002.lineart.crease_threshold = 0.0
ob_cube_001.location = (-1.45, -2.958e-08, 0.009082)
ob_cube_001.scale = (0.02305, 0.05226, 0.02305)
ob_cube_001.lineart.crease_threshold = 0.0
ob_cylinder.location = (3.712, -6.584e-08, 0.4256)
ob_cylinder.rotation_euler = (1.571, -2.094, -1.571)
ob_cylinder.scale = (0.05932, 0.05932, 0.05932)
ob_cylinder.lineart.crease_threshold = 0.0
ob_cube.location = (-1.066, -3.816e-08, 0.284)
ob_cube.scale = (0.1338, 0.167, 0.1338)
ob_cube.lock_rotations_4d = False
ob_cube.empty_display_type = 'ARROWS'
ob_cube.lineart.crease_threshold = 0.0
ob_lamp.location = (1.407, -13.66, 3.17)
ob_lamp.rotation_euler = (0.9492, -1.208, 0.6188)
ob_lamp.lock_rotations_4d = False
ob_lamp.empty_display_type = 'ARROWS'
ob_lamp.color = (0.0, 0.0, 0.0, 0.0)
ob_lamp.lineart.crease_threshold = 0.0
ob_camera.location = (5.169, -20.17, -0.5951)
ob_camera.rotation_euler = (1.59, 0.1384, 0.2513)
ob_camera.lock_rotations_4d = False
ob_camera.empty_display_type = 'ARROWS'
ob_camera.color = (0.0, 0.0, 0.0, 0.0)
ob_camera.display_type = 'WIRE'
ob_camera.lineart.crease_threshold = 0.0

# ---- collection membership
col_collection_1.objects.link(ob_cube_028)
col_collection_1.objects.link(ob_cylinder_016)
col_collection_1.objects.link(ob_cylinder_015)
col_collection_1.objects.link(ob_cube_027)
col_collection_1.objects.link(ob_cube_026)
col_collection_1.objects.link(ob_cylinder_014)
col_collection_1.objects.link(ob_cylinder_013)
col_collection_1.objects.link(ob_icosphere)
col_collection_1.objects.link(ob_cube_025)
col_collection_1.objects.link(ob_cube_024)
col_collection_1.objects.link(ob_cylinder_012)
col_collection_1.objects.link(ob_cube_021)
col_collection_1.objects.link(ob_cylinder_011)
col_collection_1.objects.link(ob_cylinder_010)
col_collection_1.objects.link(ob_cube_023)
col_collection_1.objects.link(ob_cube_022)
col_collection_1.objects.link(ob_cylinder_009)
col_collection_1.objects.link(ob_cube_020)
col_collection_1.objects.link(ob_cylinder_008)
col_collection_1.objects.link(ob_cube_019)
col_collection_1.objects.link(ob_cube_018)
col_collection_1.objects.link(ob_cube_017)
col_collection_1.objects.link(ob_cube_016)
col_collection_1.objects.link(ob_cube_015)
col_collection_1.objects.link(ob_cylinder_007)
col_collection_1.objects.link(ob_cylinder_006)
col_collection_1.objects.link(ob_cube_014)
col_collection_1.objects.link(ob_cube_013)
col_collection_1.objects.link(ob_cube_012)
col_collection_1.objects.link(ob_cylinder_005)
col_collection_1.objects.link(ob_cylinder_004)
col_collection_1.objects.link(ob_cube_011)
col_collection_1.objects.link(ob_cylinder_003)
col_collection_1.objects.link(ob_cube_010)
col_collection_1.objects.link(ob_cylinder_002)
col_collection_1.objects.link(ob_cube_009)
col_collection_1.objects.link(ob_cube_008)
col_collection_1.objects.link(ob_cylinder_001)
col_collection_1.objects.link(ob_cube_007)
col_collection_1.objects.link(ob_cube_006)
col_collection_1.objects.link(ob_cube_005)
col_collection_1.objects.link(ob_cube_004)
col_collection_1.objects.link(ob_cube_003)
col_collection_1.objects.link(ob_cube_002)
col_collection_1.objects.link(ob_cube_001)
col_collection_1.objects.link(ob_cylinder)
col_collection_1.objects.link(ob_cube)
col_collection_1.objects.link(ob_lamp)
col_collection_1.objects.link(ob_camera)

# ---- scene / render settings (as saved in the file)
scene.camera = ob_camera
scene.frame_start = 1; scene.frame_end = 250; scene.frame_set(175)
scene.render.engine = 'CYCLES'
scene.render.dither_intensity = 0.0
scene.cycles.use_denoising = False
scene.cycles.samples = 500
scene.cycles.sampling_pattern = 'TABULATED_SOBOL'
scene.cycles.use_adaptive_sampling = False
scene.cycles.use_light_tree = False
scene.cycles.blur_glossy = 0.0
scene.cycles.sample_clamp_indirect = 0.0
scene.view_settings.view_transform = 'Standard'
bpy.context.view_layer.update()
